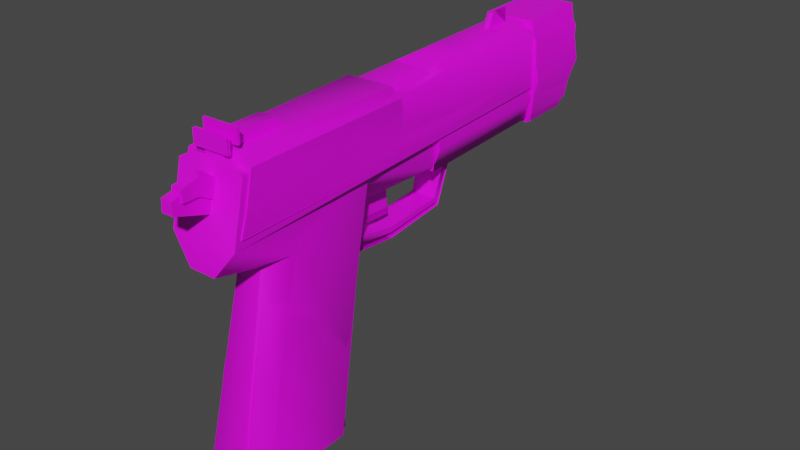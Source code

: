 # Source: w_Pistol.blend  (saved by Blender 3.2.14; exported with 4.5.12 LTS)
import bpy
from mathutils import Matrix  # noqa: F401  (used for matrix-valued properties, if any)

bpy.ops.wm.read_factory_settings(use_empty=True)
scene = bpy.context.scene
scene.name = 'w_pistol.qc'

# ---- images (referenced by path relative to the original .blend; pixels are not part of the script)
import os
ASSET_DIR = os.environ.get("B2B_ASSET_DIR", "")  # directory of the original .blend (textures are referenced by path, not embedded)
HERE = os.path.dirname(os.path.abspath(__file__))  # packed textures are extracted next to this script under _unpacked/

def load_image(name, relpath, width, height, colorspace="sRGB"):
    """Load a texture the original file referenced (path relative to the .blend, or extracted next to this script)."""
    p = next((c for c in (os.path.join(HERE, relpath), os.path.join(ASSET_DIR, relpath)) if relpath and os.path.exists(c)), "")
    if p:
        img = bpy.data.images.load(p, check_existing=True)
        img.name = name
    else:  # same state as the original file: an image datablock whose file is absent (Cycles renders it pink)
        img = bpy.data.images.new(name, width, height)
        img.source = "FILE"
        img.filepath = "//" + (relpath or name)
    img.colorspace_settings.name = colorspace
    return img
img_pistol_png = load_image('pistol.png', 'pistol.png', 1024, 1024, 'sRGB')

# ---- materials (node trees are filled in below, after node groups)
mat_pistol = bpy.data.materials.new('pistol')
mat_pistol.use_transparent_shadow = False
mat_pistol.diffuse_color = (0.6063, 0.4836, 0.4977, 1.0)

# ---- material node trees
mat_pistol.use_nodes = True; mat_pistol.node_tree.nodes.clear()
_N = mat_pistol.node_tree.nodes; _L = mat_pistol.node_tree.links
n0 = _N.new('ShaderNodeBsdfPrincipled'); n0.name = 'Principled BSDF'; n0.location = (10, 300)
n0.distribution = 'GGX'
n0.subsurface_method = 'RANDOM_WALK_SKIN'
n0.inputs[3].default_value = 1.45
n0.inputs[27].default_value = (0.0, 0.0, 0.0, 1.0)
n0.inputs[28].default_value = 1.0
n1 = _N.new('ShaderNodeOutputMaterial'); n1.name = 'Material Output'; n1.location = (300, 300)
n2 = _N.new('ShaderNodeTexImage'); n2.name = 'Image Texture'; n2.location = (-280, 280)
n2.image = img_pistol_png
_L.new(n0.outputs[0], n1.inputs[0])
_L.new(n2.outputs[0], n0.inputs[0])
n1.is_active_output = True

# ---- world
world_world = bpy.data.worlds.new('World'); scene.world = world_world
world_world.use_nodes = True; world_world.node_tree.nodes.clear()
_N = world_world.node_tree.nodes; _L = world_world.node_tree.links
n0 = _N.new('ShaderNodeOutputWorld'); n0.name = 'World Output'; n0.location = (300, 300)
n1 = _N.new('ShaderNodeBackground'); n1.name = 'Background'; n1.location = (10, 300)
n1.inputs[0].default_value = (0.05088, 0.05088, 0.05088, 1.0)
_L.new(n1.outputs[0], n0.inputs[0])
n0.is_active_output = True
world_world.color = (0.05088, 0.05088, 0.05088)
world_world.use_sun_shadow = False
world_world.sun_shadow_jitter_overblur = 0.0

# ---- meshes
me_pistol_reference = bpy.data.meshes.new('Pistol_reference')
me_pistol_reference.from_pydata([(-0.262, -4.092, -0.2752), (-0.1131, -4.09, -0.2861), (-0.2592, -3.974, 0.187), (0.9126, -4.075, -0.3617), (1.05, -4.046, -0.3664), (1.084, -3.906, 0.07526), (-0.2026, -3.803, 0.8205), (1.123, -3.756, 0.7284), (0.856, -3.71, 0.8935), (0.08073, -3.737, 0.9474), (0.8633, -3.489, -0.3566), (0.3551, -3.694, -0.2351), (0.2618, 3.85, 0.9739), (0.298, 3.476, 1.297), (0.2812, 3.295, 0.972), (0.2829, 3.85, 1.283), (0.7352, -0.08428, 0.8343), (0.8857, 0.09946, 0.7604), (0.7875, 0.8777, 0.8315), (1.003, -0.2715, 0.7442), (0.8287, -0.2057, 0.9346), (1.125, -3.756, 0.7283), (0.9784, -0.2705, 0.1154), (0.9312, 0.103, -0.04283), (0.8623, 0.1, 0.1322), (0.7209, 4.149, -0.03238), (0.6831, 4.147, -0.3338), (0.744, 4.147, 0.1508), (0.7461, 4.124, 0.7731), (0.4965, 4.114, 0.9607), (0.6075, 0.9426, 0.9507), (0.3804, -4.203, 0.7005), (0.5562, -4.383, 0.6125), (0.5549, -4.197, 0.6883), (0.3817, -4.389, 0.6246), (0.3611, -4.647, 0.5902), (0.5897, -4.639, 0.5744), (-0.1143, -3.466, -0.1839), (0.5337, -4.31, 0.3273), (0.319, -3.768, 0.03718), (0.4932, -3.754, 0.0252), (0.3592, -4.316, 0.3394), (0.3432, -4.662, 0.3636), (0.5771, -4.653, 0.3473), (0.3318, -3.653, 0.2795), (0.3658, -3.618, -0.2361), (0.5063, -3.647, 0.2673), (0.6329, 1.184, -0.9262), (0.8035, -0.9112, -0.3816), (0.5335, -0.9579, -0.905), (0.7311, 1.192, -0.3454), (0.438, 1.573, -1.093), (-0.2892, 0.9973, -0.9446), (-0.1527, 1.565, -1.052), (0.6316, 1.03, -1.009), (-0.4082, 4.401, -0.9333), (0.5111, 4.433, -0.9972), (0.4314, 1.728, -1.078), (-0.1482, 1.708, -1.038), (-0.1653, 1.331, -1.744), (0.3711, 1.337, -1.781), (-0.1096, -4.056, -0.2883), (0.09135, -4.121, -0.8177), (0.6229, -4.115, -0.8547), (0.9161, -4.041, -0.3639), (0.1229, 0.09664, -1.545), (0.2393, -1.165, -0.5307), (0.1921, 0.05249, -0.5733), (0.1822, -1.321, -1.432), (0.2405, 0.1009, -1.553), (0.3569, -1.161, -0.5389), (0.2998, -1.316, -1.441), (0.3097, 0.05676, -0.5815), (0.1385, 4.119, -0.236), (-0.4659, 4.106, -0.2539), (-0.3866, -0.3185, 0.2103), (-0.2956, 0.0593, 0.2127), (-0.388, 0.05661, 0.04888), (0.007555, 0.9217, 0.9932), (-0.104, 4.093, 1.004), (-0.181, 0.8436, 0.8988), (-0.3736, 4.084, 0.851), (-0.2318, 0.06015, 0.8381), (-0.459, 4.104, 0.2344), (-0.4617, 4.108, 0.04983), (-0.3238, -0.3182, 0.8364), (-0.1317, -0.2395, 1.001), (-0.06166, -0.1123, 0.8897), (0.563, 1.933, 0.4764), (0.509, 1.931, 0.7245), (0.3167, 1.92, 0.8196), (0.05242, 1.903, 0.7291), (-0.006251, 1.903, 0.4813), (0.1509, 1.912, 0.2801), (0.2818, 1.918, 0.8369), (0.4031, 1.923, 0.2795), (-0.1176, -1.017, -1.783), (-0.2052, -1.309, -3.589), (-0.4967, -1.653, -3.519), (-0.5965, -1.881, -4.978), (-0.5518, -3.746, -5.005), (-0.4087, -3.503, -3.184), (-0.3439, -1.529, -5.003), (-0.3022, -4.135, -4.926), (-0.1913, -3.722, -3.147), (0.06236, -3.156, -1.075), (-0.275, -2.793, -0.901), (-0.2417, -0.9351, -0.3089), (-0.1106, -0.8786, -1.656), (-0.1307, 0.02132, -1.94), (-0.1224, 0.01004, -1.828), (-0.1747, 1.408, -1.84), (-0.5295, 4.583, -0.5081), (-0.404, 0.9919, -0.52), (-0.3344, 1.018, -0.1084), (-0.4599, 4.609, -0.09646), (0.2848, 4.107, 0.3942), (0.02908, 4.098, 0.4139), (0.1428, 4.126, 0.04152), (0.1436, 4.127, 0.189), (0.1267, 4.102, 0.5115), (0.2051, 4.104, 0.5034), (0.1407, 4.127, 0.1892), (0.1213, 4.125, 0.04302), (0.08767, 4.118, -0.2318), (-0.2585, -4.059, -0.2774), (-0.4624, 4.14, -0.2561), (-0.3362, 4.123, -0.2824), (0.8792, -2.752, -0.9812), (0.5485, -3.152, -1.109), (0.7813, 1.05, -0.186), (0.6764, 4.636, -0.5919), (0.6627, 4.659, -0.1745), (0.8045, 1.034, -0.604), (0.3618, 1.414, -1.877), (0.4096, 0.01591, -1.865), (0.4014, 0.0272, -1.977), (0.4836, -0.8706, -1.696), (0.4778, -0.9962, -1.824), (0.6575, -1.612, -3.599), (0.7455, -3.462, -3.265), (0.5524, -3.709, -3.199), (0.662, -3.692, -5.06), (0.4524, -4.121, -4.979), (0.5698, -1.84, -5.059), (0.3384, -1.303, -3.626), (0.3031, -1.519, -5.048), (0.1552, 3.847, 0.9813), (0.1746, 3.291, 0.9794), (0.1914, 3.472, 1.304), (0.1767, 3.846, 1.291), (0.1255, -3.748, 1.046), (0.8452, -3.721, 0.9958), (0.8662, -3.72, 1.283), (0.1448, -3.746, 1.333), (0.1239, -3.704, 1.046), (0.8436, -3.678, 0.9956), (0.8646, -3.676, 1.283), (0.1432, -3.702, 1.333), (-0.283, 1.152, -0.8625), (-0.03209, -0.9778, -0.8657), (-0.3003, 1.156, -0.2737), (0.6304, 1.184, -0.926), (0.7042, 4.154, 0.9779), (0.6527, 5.627, 0.9828), (-0.374, 5.591, 1.054), (-0.3225, 4.118, 1.049), (0.7323, -2.005, -1.059), (-0.04737, -2.791, -0.9875), (0.6632, -2.761, -1.032), (-0.1832, -2.044, -1.001), (-0.06302, -1.352, -1.029), (0.5528, -1.326, -1.068), (0.5543, 5.214, -1.069), (0.7073, 4.16, -0.8516), (0.5913, 4.156, -1.073), (0.6627, 5.435, -0.8473), (0.7968, 4.161, -0.1662), (0.7455, 5.626, -0.1613), (0.8252, 4.159, 0.6142), (0.7718, 5.691, 0.6193), (-0.5456, 5.644, 0.7109), (-0.623, 5.578, -0.06613), (-0.6226, 5.39, -0.758), (-0.5308, 5.176, -0.9939), (-0.4938, 4.118, -0.9974), (0.2831, -2.746, 1.133), (0.2257, -2.593, 0.9439), (0.3284, -3.702, 1.135), (0.2938, -3.705, 0.9288), (0.6551, -3.69, 1.113), (0.6519, -3.692, 0.9039), (0.6213, -2.734, 1.109), (0.6408, -2.578, 0.9151), (0.5441, -2.661, -5.026), (0.2881, -1.991, -5.031), (0.4691, -2.669, -5.022), (0.3186, -1.51, -5.046), (-0.3983, -1.54, -5.0), (-0.3255, -2.017, -4.992), (-0.5239, -2.706, -4.959), (-0.4458, -2.708, -4.964), (-0.36, -3.714, -4.941), (-0.31, -3.454, -4.951), (0.4671, -3.679, -4.993), (0.3985, -3.424, -4.995), (0.5199, -2.636, -5.391), (0.2973, -1.493, -5.41), (0.425, -3.196, -5.367), (0.3389, -3.698, -5.309), (-0.2712, -3.724, -5.271), (-0.4039, -3.231, -5.315), (-0.548, -2.681, -5.324), (-0.4227, -1.523, -5.364), (0.003801, 4.288, 0.2716), (0.2572, 4.304, 0.269), (0.417, 4.315, 0.4658), (0.3631, 4.312, 0.7139), (0.1359, 4.299, 0.8264), (-0.09348, 4.285, 0.7185), (-0.1523, 4.28, 0.4716), (0.7339, -2.005, -1.059), (1.054, -4.013, -0.3687), (0.6866, 4.18, -0.336), (0.5605, 4.148, -0.3493), (-0.492, 4.113, 0.7058), (-0.5718, 4.113, -0.07102), (-0.5781, 4.115, -0.7622)], [], [(0, 1, 2), (1, 3, 2), (3, 4, 2), (4, 5, 2), (5, 6, 2), (5, 7, 6), (7, 8, 6), (6, 8, 9), (10, 11, 4), (12, 13, 14), (13, 12, 15), (16, 17, 18), (17, 16, 19), (19, 16, 20), (19, 20, 8), (21, 19, 8), (22, 23, 24), (24, 23, 25), (26, 25, 23), (23, 4, 26), (22, 4, 23), (22, 5, 4), (22, 21, 5), (21, 22, 19), (19, 22, 24), (19, 24, 17), (17, 24, 27), (27, 28, 17), (28, 18, 17), (18, 28, 29), (30, 18, 29), (25, 27, 24), (31, 32, 33), (34, 32, 31), (35, 32, 34), (35, 36, 32), (4, 3, 10), (37, 10, 3), (3, 1, 37), (38, 39, 40), (38, 41, 39), (41, 38, 42), (43, 42, 38), (34, 42, 35), (34, 41, 42), (41, 34, 31), (31, 44, 41), (44, 39, 41), (45, 37, 1), (46, 38, 40), (33, 38, 46), (38, 33, 32), (32, 43, 38), (32, 36, 43), (47, 48, 49), (48, 47, 50), (51, 52, 53), (52, 51, 54), (55, 56, 57), (57, 58, 55), (51, 59, 60), (51, 53, 59), (61, 62, 63), (63, 64, 61), (65, 66, 67), (65, 68, 66), (69, 70, 71), (69, 72, 70), (65, 72, 69), (65, 67, 72), (68, 69, 71), (68, 65, 69), (73, 45, 0), (0, 74, 73), (1, 0, 45), (75, 76, 77), (78, 79, 80), (80, 79, 81), (81, 82, 80), (83, 82, 81), (82, 83, 76), (84, 76, 83), (76, 84, 77), (74, 77, 84), (77, 74, 0), (75, 77, 0), (75, 0, 2), (75, 2, 6), (6, 85, 75), (85, 76, 75), (85, 82, 76), (6, 9, 85), (85, 9, 86), (85, 86, 87), (82, 85, 87), (87, 80, 82), (42, 43, 35), (36, 35, 43), (31, 33, 44), (46, 44, 33), (88, 89, 90), (91, 92, 93), (93, 94, 91), (93, 90, 94), (93, 88, 90), (93, 95, 88), (96, 97, 98), (99, 100, 101), (101, 98, 99), (97, 99, 98), (97, 102, 99), (100, 103, 104), (104, 101, 100), (101, 104, 105), (106, 101, 105), (101, 106, 98), (98, 106, 107), (98, 107, 96), (107, 108, 96), (109, 96, 108), (110, 109, 108), (109, 110, 111), (59, 111, 110), (53, 111, 59), (53, 58, 111), (53, 52, 58), (52, 55, 58), (52, 112, 55), (52, 113, 112), (114, 112, 113), (114, 115, 112), (107, 106, 61), (62, 61, 106), (106, 105, 62), (79, 29, 116), (116, 117, 79), (118, 73, 74), (74, 84, 118), (119, 118, 84), (84, 83, 119), (120, 119, 83), (83, 81, 120), (117, 120, 81), (81, 79, 117), (121, 116, 29), (29, 28, 121), (122, 121, 28), (28, 27, 122), (123, 122, 27), (27, 25, 123), (124, 123, 25), (25, 26, 124), (61, 125, 107), (107, 125, 126), (126, 127, 107), (48, 64, 128), (63, 128, 64), (128, 63, 129), (130, 131, 132), (130, 133, 131), (54, 131, 133), (54, 56, 131), (54, 57, 56), (51, 57, 54), (51, 134, 57), (51, 60, 134), (60, 135, 134), (136, 134, 135), (135, 137, 136), (136, 137, 138), (48, 138, 137), (139, 138, 48), (139, 48, 128), (140, 139, 128), (128, 129, 140), (140, 129, 141), (141, 142, 140), (142, 141, 143), (144, 140, 142), (140, 144, 139), (145, 139, 144), (138, 139, 145), (145, 144, 146), (8, 20, 9), (86, 9, 20), (86, 20, 16), (16, 87, 86), (80, 87, 16), (80, 16, 18), (78, 80, 18), (30, 78, 18), (79, 78, 30), (30, 29, 79), (11, 124, 26), (26, 4, 11), (147, 148, 149), (149, 150, 147), (14, 13, 149), (149, 148, 14), (13, 15, 150), (150, 149, 13), (15, 147, 150), (15, 12, 147), (151, 152, 153), (153, 154, 151), (155, 156, 152), (152, 151, 155), (157, 158, 154), (154, 153, 157), (158, 155, 151), (151, 154, 158), (157, 152, 156), (152, 157, 153), (58, 134, 111), (134, 58, 57), (159, 160, 107), (107, 161, 159), (162, 49, 160), (160, 159, 162), (163, 164, 165), (165, 166, 163), (100, 143, 103), (100, 142, 143), (142, 100, 99), (142, 99, 144), (99, 146, 144), (99, 102, 146), (167, 168, 169), (167, 170, 168), (167, 171, 170), (167, 172, 171), (173, 174, 175), (173, 176, 174), (174, 176, 177), (177, 176, 178), (178, 179, 177), (179, 178, 180), (180, 163, 179), (163, 180, 164), (60, 59, 135), (135, 59, 110), (110, 137, 135), (108, 137, 110), (164, 181, 165), (164, 180, 181), (180, 182, 181), (180, 178, 182), (176, 182, 178), (176, 183, 182), (176, 184, 183), (176, 173, 184), (173, 175, 184), (185, 184, 175), (186, 187, 188), (189, 188, 187), (188, 189, 190), (191, 190, 189), (190, 192, 188), (186, 188, 192), (193, 186, 192), (193, 187, 186), (104, 103, 143), (143, 141, 104), (141, 105, 104), (141, 129, 105), (138, 97, 96), (138, 145, 97), (146, 97, 145), (97, 146, 102), (156, 155, 157), (158, 157, 155), (192, 190, 193), (191, 193, 190), (96, 109, 138), (136, 138, 109), (109, 134, 136), (111, 134, 109), (194, 195, 196), (195, 194, 197), (197, 198, 195), (199, 195, 198), (198, 200, 199), (201, 199, 200), (200, 202, 201), (203, 201, 202), (202, 204, 203), (205, 203, 204), (204, 196, 205), (196, 204, 194), (206, 207, 197), (206, 197, 194), (194, 208, 206), (204, 208, 194), (209, 208, 204), (202, 209, 204), (210, 209, 202), (202, 211, 210), (200, 211, 202), (212, 211, 200), (200, 198, 212), (198, 213, 212), (213, 198, 197), (213, 197, 207), (48, 137, 107), (137, 108, 107), (129, 63, 105), (63, 62, 105), (52, 114, 113), (52, 130, 114), (130, 52, 54), (54, 133, 130), (92, 214, 93), (93, 214, 215), (93, 215, 95), (215, 88, 95), (215, 216, 88), (216, 89, 88), (216, 217, 89), (217, 90, 89), (217, 94, 90), (217, 218, 94), (218, 91, 94), (218, 219, 91), (219, 92, 91), (219, 220, 92), (92, 220, 214), (195, 199, 172), (171, 172, 199), (199, 201, 171), (170, 171, 201), (201, 203, 170), (168, 170, 203), (203, 205, 168), (169, 168, 205), (205, 221, 169), (221, 205, 196), (196, 172, 221), (172, 196, 195), (64, 48, 222), (48, 223, 222), (223, 48, 224), (209, 210, 208), (208, 210, 211), (212, 208, 211), (206, 208, 212), (213, 206, 212), (207, 206, 213), (163, 166, 179), (166, 225, 179), (179, 225, 226), (179, 226, 227), (227, 177, 179), (177, 227, 185), (174, 177, 185), (185, 175, 174), (184, 185, 227), (184, 227, 183), (227, 226, 183), (226, 182, 183), (182, 226, 225), (225, 181, 182), (181, 225, 166), (166, 165, 181)])
me_pistol_reference.polygons.foreach_set('use_smooth', [True] * 363)
_k = set([(0, 1), (0, 2), (0, 74), (1, 3), (2, 6), (3, 4), (4, 5), (4, 26), (5, 22), (6, 8), (6, 9), (6, 85), (8, 9), (12, 13), (12, 15), (13, 14), (13, 15), (13, 149), (14, 149), (15, 147), (15, 150), (17, 19), (19, 21), (25, 26), (25, 27), (27, 28), (28, 29), (29, 79), (31, 34), (31, 44), (32, 33), (32, 36), (33, 44), (33, 46), (34, 35), (35, 36), (35, 42), (36, 43), (38, 40), (38, 43), (38, 46), (39, 41), (41, 42), (42, 43), (48, 64), (48, 137), (51, 53), (51, 60), (52, 54), (52, 113), (52, 114), (53, 59), (54, 133), (57, 58), (57, 134), (58, 111), (59, 60), (59, 110), (60, 135), (61, 62), (61, 63), (61, 107), (62, 63), (63, 64), (65, 67), (65, 68), (65, 69), (65, 72), (68, 69), (69, 71), (69, 72), (74, 84), (79, 81), (81, 83), (82, 85), (83, 84), (88, 89), (88, 95), (89, 90), (90, 94), (91, 92), (91, 94), (92, 93), (93, 95), (96, 109), (96, 138), (99, 100), (99, 102), (100, 103), (102, 146), (103, 143), (105, 106), (105, 129), (107, 108), (107, 126), (107, 159), (108, 110), (108, 137), (109, 111), (111, 134), (113, 114), (128, 129), (129, 141), (130, 131), (130, 133), (134, 136), (135, 137), (136, 138), (141, 143), (142, 143), (142, 144), (144, 146), (147, 150), (148, 149), (149, 150), (151, 152), (151, 154), (151, 155), (152, 153), (152, 156), (153, 154), (153, 157), (154, 158), (155, 156), (155, 158), (156, 157), (157, 158), (159, 160), (160, 162), (163, 164), (163, 166), (163, 179), (164, 165), (164, 180), (165, 166), (165, 181), (166, 225), (168, 169), (168, 170), (169, 205), (170, 171), (171, 172), (172, 195), (173, 175), (173, 176), (174, 175), (174, 177), (175, 185), (176, 178), (177, 179), (178, 180), (181, 182), (182, 183), (183, 184), (184, 185), (185, 227), (186, 187), (186, 188), (188, 189), (188, 190), (190, 191), (190, 192), (190, 193), (192, 193), (194, 197), (194, 204), (195, 196), (195, 199), (196, 205), (197, 198), (197, 207), (198, 200), (199, 201), (200, 202), (201, 203), (202, 204), (203, 205), (206, 207), (206, 208), (207, 213), (208, 209), (209, 210), (210, 211), (211, 212), (212, 213), (225, 226), (226, 227)])
me_pistol_reference.attributes.new('sharp_edge', 'BOOLEAN', 'EDGE').data.foreach_set('value', [ (min(e.vertices), max(e.vertices)) in _k for e in me_pistol_reference.edges])
_uv = me_pistol_reference.uv_layers.new(name='UVMap')
_uv.uv.foreach_set('vector', [0.798, -0.1341, 0.7982, -0.1216, 0.7573, -0.1379, 0.7982, -0.1214, 0.7997, -0.02276, 0.7573, -0.1379, 0.7997, -0.02276, 0.7989, -0.01126, 0.7573, -0.1379, 0.7989, -0.01126, 0.7583, -0.006621, 0.7573, -0.1379, 0.7583, -0.006621, 0.7011, -0.1356, 0.7573, -0.1379, 0.7583, -0.006621, 0.7021, -0.007869, 0.7011, -0.1356, 0.7021, -0.007869, 0.6879, -0.03426, 0.7011, -0.1356, 0.7011, -0.1356, 0.6879, -0.03426, 0.6877, -0.109, 0.7997, -0.02276, 0.7989, -0.01126, 0.7989, -0.01126, 0.2922, -0.1735, 0.3242, -0.1428, 0.3397, -0.1735, 0.3242, -0.1428, 0.2922, -0.1735, 0.2922, -0.1443, 0.6295, -0.1897, 0.6143, -0.1986, 0.5476, -0.1912, 0.6143, -0.1986, 0.6295, -0.1897, 0.6464, -0.2014, 0.6464, -0.2014, 0.6295, -0.1897, 0.6402, -0.1812, 0.6464, -0.2014, 0.6402, -0.1812, 0.9393, -0.183, 0.9443, -0.2019, 0.6464, -0.2014, 0.9393, -0.183, 0.6464, -0.2609, 0.6144, -0.2756, 0.6143, -0.2581, 0.6143, -0.2581, 0.6144, -0.2756, 0.2701, -0.2755, 0.2703, -0.3047, 0.2701, -0.2755, 0.6144, -0.2756, 0.6144, -0.2756, 0.9689, -0.3046, 0.2703, -0.3047, 0.6464, -0.2609, 0.9689, -0.3046, 0.6144, -0.2756, 0.6464, -0.2609, 0.9588, -0.2621, 0.9689, -0.3046, 0.6464, -0.2609, 0.9443, -0.2019, 0.9588, -0.2621, 0.9443, -0.2019, 0.6464, -0.2609, 0.6464, -0.2014, 0.6464, -0.2014, 0.6464, -0.2609, 0.6143, -0.2581, 0.6464, -0.2014, 0.6143, -0.2581, 0.6143, -0.1986, 0.6143, -0.1986, 0.6143, -0.2581, 0.2704, -0.2578, 0.2704, -0.2578, 0.2704, -0.1985, 0.6143, -0.1986, 0.2704, -0.1985, 0.5476, -0.1912, 0.6143, -0.1986, 0.5476, -0.1912, 0.2704, -0.1985, 0.2703, -0.1776, 0.5413, -0.1777, 0.5476, -0.1912, 0.2703, -0.1776, 0.2701, -0.2755, 0.2704, -0.2578, 0.6143, -0.2581, 0.7659, -0.3443, 0.7921, -0.3192, 0.7659, -0.3192, 0.7921, -0.3443, 0.7921, -0.3192, 0.7659, -0.3443, 0.816, -0.3478, 0.7921, -0.3192, 0.7921, -0.3443, 0.816, -0.3478, 0.816, -0.3158, 0.7921, -0.3192, 0.3457, 0.261, 0.3461, 0.2552, 0.3461, 0.2552, 0.3454, 0.2058, 0.3461, 0.2552, 0.3461, 0.2552, 0.3461, 0.2552, 0.3454, 0.2059, 0.3454, 0.2058, 0.9014, -0.3192, 0.9751, -0.3443, 0.9754, -0.3192, 0.9014, -0.3192, 0.9014, -0.3443, 0.9751, -0.3443, 0.9014, -0.3443, 0.9014, -0.3192, 0.8562, -0.3486, 0.8562, -0.315, 0.8562, -0.3486, 0.9014, -0.3192, 0.6081, -0.3347, 0.638, -0.3673, 0.644, -0.3461, 0.6081, -0.3347, 0.6, -0.3701, 0.638, -0.3673, 0.6, -0.3701, 0.6081, -0.3347, 0.5786, -0.3294, 0.5786, -0.3294, 0.527, -0.3779, 0.6, -0.3701, 0.527, -0.3779, 0.5396, -0.4091, 0.6, -0.3701, 0.798, -0.1341, 0.7982, -0.1216, 0.7982, -0.1216, 0.527, -0.3779, 0.6, -0.3701, 0.5396, -0.4091, 0.5786, -0.3294, 0.6, -0.3701, 0.527, -0.3779, 0.6, -0.3701, 0.5786, -0.3294, 0.6081, -0.3347, 0.6081, -0.3347, 0.638, -0.3673, 0.6, -0.3701, 0.6081, -0.3347, 0.644, -0.3461, 0.638, -0.3673, 0.5171, -0.6099, 0.6848, -0.5564, 0.6882, -0.6084, 0.6848, -0.5564, 0.5171, -0.6099, 0.5151, -0.5549, 0.1209, -0.6538, 0.08375, -0.7307, 0.121, -0.7134, 0.08375, -0.7307, 0.1209, -0.6538, 0.08359, -0.6367, 0.1336, -0.7285, 0.1336, -0.8286, 0.395, -0.8103, 0.395, -0.8103, 0.395, -0.7472, 0.1336, -0.7285, 0.1209, -0.6538, 0.188, -0.7106, 0.1879, -0.6565, 0.1209, -0.6538, 0.121, -0.7134, 0.188, -0.7106, 0.7982, -0.1216, 0.8428, -0.09883, 0.8432, -0.04825, 0.8432, -0.04825, 0.7997, -0.02273, 0.7982, -0.1216, 0.5197, -0.5229, 0.64, -0.4149, 0.5244, -0.419, 0.5197, -0.5229, 0.6542, -0.5113, 0.64, -0.4149, 0.5197, -0.5229, 0.64, -0.4149, 0.6542, -0.5113, 0.5197, -0.5229, 0.5244, -0.419, 0.64, -0.4149, 0.5197, -0.5229, 0.64, -0.4149, 0.6542, -0.5113, 0.5197, -0.5229, 0.5244, -0.419, 0.64, -0.4149, 0.5197, -0.5229, 0.64, -0.4149, 0.6542, -0.5113, 0.5197, -0.5229, 0.5244, -0.419, 0.64, -0.4149, 0.1654, 0.1846, 0.3453, 0.1996, 0.5147, 0.1846, 0.5147, 0.1846, 0.1654, 0.1846, 0.1654, 0.1846, 0.3454, 0.2058, 0.3453, 0.1996, 0.3453, 0.1996, 0.6464, -0.2609, 0.6143, -0.2581, 0.6144, -0.2756, 0.5413, -0.1777, 0.2703, -0.1776, 0.5476, -0.1912, 0.5476, -0.1912, 0.2703, -0.1776, 0.2704, -0.1985, 0.2704, -0.1985, 0.6143, -0.1986, 0.5476, -0.1912, 0.2704, -0.2578, 0.6143, -0.1986, 0.2704, -0.1985, 0.6143, -0.1986, 0.2704, -0.2578, 0.6143, -0.2581, 0.2701, -0.2755, 0.6143, -0.2581, 0.2704, -0.2578, 0.6143, -0.2581, 0.2701, -0.2755, 0.6144, -0.2756, 0.2703, -0.3047, 0.6144, -0.2756, 0.2701, -0.2755, 0.6144, -0.2756, 0.2703, -0.3047, 0.9689, -0.3046, 0.6464, -0.2609, 0.6144, -0.2756, 0.9689, -0.3046, 0.6464, -0.2609, 0.9689, -0.3046, 0.9588, -0.2621, 0.6464, -0.2609, 0.9588, -0.2621, 0.9443, -0.2019, 0.9443, -0.2019, 0.6464, -0.2014, 0.6464, -0.2609, 0.6464, -0.2014, 0.6143, -0.2581, 0.6464, -0.2609, 0.6464, -0.2014, 0.6143, -0.1986, 0.6143, -0.2581, 0.9443, -0.2019, 0.9393, -0.183, 0.6464, -0.2014, 0.6464, -0.2014, 0.9393, -0.183, 0.6402, -0.1812, 0.6464, -0.2014, 0.6402, -0.1812, 0.6295, -0.1897, 0.6143, -0.1986, 0.6464, -0.2014, 0.6295, -0.1897, 0.6295, -0.1897, 0.5476, -0.1912, 0.6143, -0.1986, 0.8562, -0.3486, 0.8562, -0.315, 0.8364, -0.3486, 0.8364, -0.315, 0.8364, -0.3486, 0.8562, -0.315, 0.7452, -0.3443, 0.7452, -0.3192, 0.6626, -0.3443, 0.6626, -0.3192, 0.6626, -0.3443, 0.7452, -0.3192, 0.332, 0.2384, 0.3219, 0.29, 0.2871, 0.3094, 0.2397, 0.2899, 0.2295, 0.2382, 0.2582, 0.1966, 0.2582, 0.1966, 0.2808, 0.3129, 0.2397, 0.2899, 0.2582, 0.1966, 0.2871, 0.3094, 0.2808, 0.3129, 0.2582, 0.1966, 0.332, 0.2384, 0.2871, 0.3094, 0.2582, 0.1966, 0.3036, 0.1971, 0.332, 0.2384, 0.6866, -0.5336, 0.7433, -0.7245, 0.7756, -0.7175, 0.7697, -0.8808, 0.9484, -0.8725, 0.9261, -0.6856, 0.9261, -0.6856, 0.7756, -0.7175, 0.7697, -0.8808, 0.7433, -0.7245, 0.7697, -0.8808, 0.7756, -0.7175, 0.7433, -0.7245, 0.7403, -0.863, 0.7697, -0.8808, 0.9484, -0.8725, 0.9862, -0.849, 0.9594, -0.681, 0.9594, -0.681, 0.9261, -0.6856, 0.9484, -0.8725, 0.9261, -0.6856, 0.9594, -0.681, 0.8932, -0.4559, 0.8572, -0.4378, 0.9261, -0.6856, 0.8932, -0.4559, 0.9261, -0.6856, 0.8572, -0.4378, 0.7756, -0.7175, 0.7756, -0.7175, 0.8572, -0.4378, 0.6779, -0.374, 0.7756, -0.7175, 0.6779, -0.374, 0.6866, -0.5336, 0.6779, -0.374, 0.6732, -0.5198, 0.6866, -0.5336, 0.5864, -0.5509, 0.6866, -0.5336, 0.6732, -0.5198, 0.5875, -0.5387, 0.5864, -0.5509, 0.6732, -0.5198, 0.5864, -0.5509, 0.5875, -0.5387, 0.4525, -0.5404, 0.4599, -0.53, 0.4525, -0.5404, 0.5875, -0.5387, 0.4372, -0.455, 0.4525, -0.5404, 0.4599, -0.53, 0.4372, -0.455, 0.4222, -0.4535, 0.4525, -0.5404, 0.4372, -0.455, 0.4903, -0.4435, 0.4222, -0.4535, 0.4903, -0.4435, 0.1616, -0.4434, 0.4222, -0.4535, 0.4903, -0.4435, 0.1436, -0.3976, 0.1616, -0.4434, 0.4903, -0.4435, 0.4904, -0.3977, 0.1436, -0.3976, 0.4879, -0.3529, 0.1436, -0.3976, 0.4904, -0.3977, 0.4879, -0.3529, 0.1411, -0.3528, 0.1436, -0.3976, 0.6779, -0.374, 0.8572, -0.4378, 0.9781, -0.3707, 0.9863, -0.4277, 0.9781, -0.3707, 0.8572, -0.4378, 0.8572, -0.4378, 0.8932, -0.4559, 0.9863, -0.4277, 0.00727, -0.1005, 0.00727, -0.04265, 0.2703, -0.1776, 0.2703, -0.1776, 0.2703, -0.1776, 0.00727, -0.1005, 0.2701, -0.2755, 0.2703, -0.3047, 0.2703, -0.3047, 0.2703, -0.3047, 0.2701, -0.2755, 0.2701, -0.2755, 0.2704, -0.2578, 0.2701, -0.2755, 0.2701, -0.2755, 0.2701, -0.2755, 0.2704, -0.2578, 0.2704, -0.2578, 0.2704, -0.1985, 0.2704, -0.2578, 0.2704, -0.2578, 0.2704, -0.2578, 0.2704, -0.1985, 0.2704, -0.1985, 0.2703, -0.1776, 0.2704, -0.1985, 0.2704, -0.1985, 0.2704, -0.1985, 0.2703, -0.1776, 0.2703, -0.1776, 0.2704, -0.1985, 0.2703, -0.1776, 0.2703, -0.1776, 0.2703, -0.1776, 0.2704, -0.1985, 0.2704, -0.1985, 0.2704, -0.2578, 0.2704, -0.1985, 0.2704, -0.1985, 0.2704, -0.1985, 0.2704, -0.2578, 0.2704, -0.2578, 0.2701, -0.2755, 0.2704, -0.2578, 0.2704, -0.2578, 0.2704, -0.2578, 0.2701, -0.2755, 0.2701, -0.2755, 0.2703, -0.3047, 0.2701, -0.2755, 0.2701, -0.2755, 0.2701, -0.2755, 0.2703, -0.3047, 0.2703, -0.3047, 0.6464, -0.2609, 0.9689, -0.3046, 0.6144, -0.2756, 0.6144, -0.2756, 0.9689, -0.3046, 0.2703, -0.3047, 0.2703, -0.3047, 0.2701, -0.2755, 0.6144, -0.2756, 0.6779, -0.374, 0.9781, -0.3707, 0.8572, -0.4378, 0.9863, -0.4277, 0.8572, -0.4378, 0.9781, -0.3707, 0.8572, -0.4378, 0.9863, -0.4277, 0.8932, -0.4559, 0.4879, -0.3529, 0.1436, -0.3976, 0.1411, -0.3528, 0.4879, -0.3529, 0.4904, -0.3977, 0.1436, -0.3976, 0.4903, -0.4435, 0.1436, -0.3976, 0.4904, -0.3977, 0.4903, -0.4435, 0.1616, -0.4434, 0.1436, -0.3976, 0.4903, -0.4435, 0.4222, -0.4535, 0.1616, -0.4434, 0.4372, -0.455, 0.4222, -0.4535, 0.4903, -0.4435, 0.4372, -0.455, 0.4525, -0.5404, 0.4222, -0.4535, 0.4372, -0.455, 0.4599, -0.53, 0.4525, -0.5404, 0.4599, -0.53, 0.5875, -0.5387, 0.4525, -0.5404, 0.5864, -0.5509, 0.4525, -0.5404, 0.5875, -0.5387, 0.5875, -0.5387, 0.6732, -0.5198, 0.5864, -0.5509, 0.5864, -0.5509, 0.6732, -0.5198, 0.6866, -0.5336, 0.6779, -0.374, 0.6866, -0.5336, 0.6732, -0.5198, 0.7756, -0.7175, 0.6866, -0.5336, 0.6779, -0.374, 0.7756, -0.7175, 0.6779, -0.374, 0.8572, -0.4378, 0.9261, -0.6856, 0.7756, -0.7175, 0.8572, -0.4378, 0.8572, -0.4378, 0.8932, -0.4559, 0.9261, -0.6856, 0.9261, -0.6856, 0.8932, -0.4559, 0.9594, -0.681, 0.9594, -0.681, 0.9484, -0.8725, 0.9261, -0.6856, 0.9484, -0.8725, 0.9594, -0.681, 0.9862, -0.849, 0.7697, -0.8808, 0.9261, -0.6856, 0.9484, -0.8725, 0.9261, -0.6856, 0.7697, -0.8808, 0.7756, -0.7175, 0.7433, -0.7245, 0.7756, -0.7175, 0.7697, -0.8808, 0.6866, -0.5336, 0.7756, -0.7175, 0.7433, -0.7245, 0.7433, -0.7245, 0.7697, -0.8808, 0.7403, -0.863, 0.6879, -0.03426, 0.3878, -0.02536, 0.6877, -0.109, 0.3878, -0.1179, 0.6877, -0.109, 0.3878, -0.02536, 0.3878, -0.1179, 0.3878, -0.02536, 0.3737, -0.03323, 0.3737, -0.03323, 0.3737, -0.11, 0.3878, -0.1179, 0.2918, -0.1183, 0.3737, -0.11, 0.3737, -0.03323, 0.2918, -0.1183, 0.3737, -0.03323, 0.2918, -0.02491, 0.2783, -0.1005, 0.2918, -0.1183, 0.2918, -0.02491, 0.2783, -0.04264, 0.2783, -0.1005, 0.2918, -0.02491, 0.00727, -0.1005, 0.2783, -0.1005, 0.2783, -0.04264, 0.2783, -0.04264, 0.00727, -0.04265, 0.00727, -0.1005, 0.3457, 0.261, 0.1654, 0.1846, 0.1654, 0.1846, 0.1654, 0.1846, 0.5147, 0.1846, 0.3457, 0.261, 0.2922, -0.1735, 0.3397, -0.1735, 0.3242, -0.1428, 0.3242, -0.1428, 0.2922, -0.1443, 0.2922, -0.1735, 0.273, -0.1094, 0.2121, -0.1083, 0.2121, -0.128, 0.2121, -0.128, 0.273, -0.1291, 0.273, -0.1094, 0.2121, -0.1083, 0.1507, -0.1085, 0.1507, -0.1282, 0.1507, -0.1282, 0.2121, -0.128, 0.2121, -0.1083, 0.1507, -0.1085, 0.1148, -0.1291, 0.1507, -0.1282, 0.1507, -0.1085, 0.1148, -0.1094, 0.1148, -0.1291, 0.971, -0.1728, 0.971, -0.1034, 0.9463, -0.1033, 0.9463, -0.1033, 0.9463, -0.1729, 0.971, -0.1728, 0.918, -0.1728, 0.918, -0.1034, 0.9131, -0.1034, 0.9131, -0.1034, 0.9131, -0.1728, 0.918, -0.1728, 0.9426, -0.1033, 0.9426, -0.1729, 0.9463, -0.1729, 0.9463, -0.1729, 0.9463, -0.1033, 0.9426, -0.1033, 0.895, -0.1214, 0.895, -0.149, 0.8987, -0.149, 0.8987, -0.149, 0.8987, -0.1214, 0.895, -0.1214, 0.895, -0.1214, 0.8987, -0.149, 0.895, -0.149, 0.8987, -0.149, 0.895, -0.1214, 0.8987, -0.1214, 0.395, -0.7472, 0.4788, -0.8076, 0.4788, -0.7499, 0.4788, -0.8076, 0.395, -0.7472, 0.395, -0.8103, 0.5171, -0.6099, 0.6882, -0.6084, 0.6848, -0.5564, 0.6848, -0.5564, 0.5151, -0.5549, 0.5171, -0.6099, 0.5171, -0.7058, 0.6882, -0.6889, 0.6882, -0.6347, 0.6882, -0.6347, 0.5171, -0.6178, 0.5171, -0.7058, 0.4264, -0.4891, 0.2939, -0.4891, 0.2939, -0.593, 0.2939, -0.593, 0.4264, -0.593, 0.4264, -0.4891, 0.5068, -0.8614, 0.5435, -0.9608, 0.5435, -0.8844, 0.5068, -0.8614, 0.5068, -0.9843, 0.5435, -0.9608, 0.5068, -0.9843, 0.5068, -0.8614, 0.3392, -0.8631, 0.5068, -0.9843, 0.3392, -0.8631, 0.3392, -0.9826, 0.3392, -0.8631, 0.308, -0.9556, 0.3392, -0.9826, 0.3392, -0.8631, 0.308, -0.8902, 0.308, -0.9556, 0.05617, 0.5556, 0.03908, 0.5445, 0.03909, 0.5543, 0.05617, 0.5556, 0.05615, 0.543, 0.03908, 0.5445, 0.05617, 0.5556, 0.07173, 0.545, 0.05615, 0.543, 0.05617, 0.5556, 0.07174, 0.5535, 0.07173, 0.545, 0.04322, -0.3396, 0.1336, -0.3179, 0.1337, -0.3396, 0.04322, -0.3396, 0.02462, -0.3179, 0.1336, -0.3179, 0.1336, -0.3179, 0.02462, -0.3179, 0.1336, -0.2518, 0.1336, -0.2518, 0.02462, -0.3179, 0.008365, -0.2518, 0.008365, -0.2518, 0.1336, -0.1768, 0.1336, -0.2518, 0.1336, -0.1768, 0.008365, -0.2518, 0.002739, -0.1768, 0.002739, -0.1768, 0.1336, -0.1423, 0.1336, -0.1768, 0.1336, -0.1423, 0.002739, -0.1768, 0.007687, -0.1423, 0.1879, -0.6565, 0.188, -0.7106, 0.3086, -0.6568, 0.3086, -0.6568, 0.188, -0.7106, 0.3087, -0.7104, 0.3087, -0.7104, 0.388, -0.6544, 0.3086, -0.6568, 0.388, -0.7143, 0.388, -0.6544, 0.3087, -0.7104, 0.2939, -0.4891, 0.2625, -0.6077, 0.2939, -0.593, 0.2939, -0.4891, 0.2625, -0.4744, 0.2625, -0.6077, 0.2625, -0.4744, 0.1922, -0.6103, 0.2625, -0.6077, 0.2625, -0.4744, 0.1922, -0.4718, 0.1922, -0.6103, 0.1274, -0.4767, 0.1922, -0.6103, 0.1922, -0.4718, 0.1274, -0.4767, 0.1274, -0.6068, 0.1922, -0.6103, 0.1274, -0.4767, 0.09995, -0.5974, 0.1274, -0.6068, 0.1274, -0.4767, 0.09945, -0.4876, 0.09995, -0.5974, 0.09945, -0.4876, 0.004954, -0.4876, 0.09995, -0.5974, 0.004954, -0.5974, 0.09995, -0.5974, 0.004954, -0.4876, 0.8881, -0.07565, 0.8748, -0.09286, 0.9699, -0.07565, 0.9707, -0.09286, 0.9699, -0.07565, 0.8748, -0.09286, 0.9693, -0.05049, 0.9801, -0.05244, 0.9693, -0.019, 0.9801, -0.01793, 0.9693, -0.019, 0.9801, -0.05244, 0.9693, -0.019, 0.8876, -0.01889, 0.9693, -0.05049, 0.8876, -0.05149, 0.9693, -0.05049, 0.8876, -0.01889, 0.8671, -0.01519, 0.8876, -0.05149, 0.8876, -0.01889, 0.8671, -0.01519, 0.8671, -0.0552, 0.8876, -0.05149, 0.6447, -0.8886, 0.5435, -0.8844, 0.5435, -0.9608, 0.5435, -0.9608, 0.6833, -0.96, 0.6447, -0.8886, 0.6833, -0.96, 0.8813, -0.8979, 0.6447, -0.8886, 0.6833, -0.96, 0.8813, -0.9469, 0.8813, -0.8979, 0.01446, -0.9526, 0.1753, -0.895, 0.01444, -0.8922, 0.01446, -0.9526, 0.1753, -0.9499, 0.1753, -0.895, 0.308, -0.9556, 0.1753, -0.895, 0.1753, -0.9499, 0.1753, -0.895, 0.308, -0.9556, 0.308, -0.8902, 0.918, -0.1034, 0.918, -0.1728, 0.9426, -0.1033, 0.9426, -0.1729, 0.9426, -0.1033, 0.918, -0.1728, 0.8881, -0.07565, 0.9699, -0.07565, 0.8748, -0.09286, 0.9707, -0.09286, 0.8748, -0.09286, 0.9699, -0.07565, 0.713, -0.7464, 0.6128, -0.7501, 0.7129, -0.8108, 0.6128, -0.8073, 0.7129, -0.8108, 0.6128, -0.7501, 0.6128, -0.7501, 0.4788, -0.8076, 0.6128, -0.8073, 0.4788, -0.7499, 0.4788, -0.8076, 0.6128, -0.7501, 0.3206, 0.4645, 0.3373, 0.4899, 0.3262, 0.4643, 0.3373, 0.4899, 0.3206, 0.4645, 0.3336, 0.4989, 0.3336, 0.4989, 0.3871, 0.4992, 0.3373, 0.4899, 0.3831, 0.4901, 0.3373, 0.4899, 0.3871, 0.4992, 0.3871, 0.4992, 0.4003, 0.465, 0.3831, 0.4901, 0.3945, 0.4647, 0.3831, 0.4901, 0.4003, 0.465, 0.4003, 0.465, 0.3915, 0.4272, 0.3945, 0.4647, 0.3869, 0.4367, 0.3945, 0.4647, 0.3915, 0.4272, 0.3915, 0.4272, 0.3298, 0.4268, 0.3869, 0.4367, 0.3341, 0.4364, 0.3869, 0.4367, 0.3298, 0.4268, 0.3298, 0.4268, 0.3262, 0.4643, 0.3341, 0.4364, 0.3262, 0.4643, 0.3298, 0.4268, 0.3206, 0.4645, 0.4889, 0.1984, 0.4893, 0.1636, 0.4622, 0.1644, 0.4889, 0.1984, 0.4622, 0.1644, 0.4618, 0.1995, 0.4618, 0.1995, 0.4885, 0.2196, 0.4889, 0.1984, 0.4613, 0.2375, 0.4885, 0.2196, 0.4618, 0.1995, 0.4854, 0.2401, 0.4885, 0.2196, 0.4613, 0.2375, 0.461, 0.2684, 0.4854, 0.2401, 0.4613, 0.2375, 0.4851, 0.266, 0.4854, 0.2401, 0.461, 0.2684, 0.461, 0.2684, 0.4878, 0.2866, 0.4851, 0.266, 0.4611, 0.3062, 0.4878, 0.2866, 0.461, 0.2684, 0.4882, 0.3077, 0.4878, 0.2866, 0.4611, 0.3062, 0.4611, 0.3062, 0.4614, 0.3416, 0.4882, 0.3077, 0.4614, 0.3416, 0.4885, 0.3423, 0.4882, 0.3077, 0.4885, 0.3423, 0.4614, 0.3416, 0.4613, 0.3689, 0.4885, 0.3423, 0.4613, 0.3689, 0.4884, 0.3692, 0.5073, -0.632, 0.388, -0.6544, 0.5075, -0.738, 0.388, -0.6544, 0.388, -0.7143, 0.5075, -0.738, 0.8813, -0.9469, 0.971, -0.9492, 0.8813, -0.8979, 0.971, -0.9492, 0.971, -0.8956, 0.8813, -0.8979, 0.08375, -0.7307, 0.008356, -0.7419, 0.04836, -0.7458, 0.08375, -0.7307, 0.008306, -0.6278, 0.008356, -0.7419, 0.008306, -0.6278, 0.08375, -0.7307, 0.08359, -0.6367, 0.08359, -0.6367, 0.0426, -0.6216, 0.008306, -0.6278, 0.2295, 0.2382, 0.2355, 0.2057, 0.2582, 0.1966, 0.2582, 0.1966, 0.2355, 0.2057, 0.2811, 0.2057, 0.2582, 0.1966, 0.2811, 0.2057, 0.3036, 0.1971, 0.2811, 0.2057, 0.332, 0.2384, 0.3036, 0.1971, 0.2811, 0.2057, 0.3096, 0.2471, 0.332, 0.2384, 0.3096, 0.2471, 0.3219, 0.29, 0.332, 0.2384, 0.3096, 0.2471, 0.2994, 0.2987, 0.3219, 0.29, 0.2994, 0.2987, 0.2871, 0.3094, 0.3219, 0.29, 0.2994, 0.2987, 0.2808, 0.3129, 0.2871, 0.3094, 0.2994, 0.2987, 0.2583, 0.3216, 0.2808, 0.3129, 0.2583, 0.3216, 0.2397, 0.2899, 0.2808, 0.3129, 0.2583, 0.3216, 0.2172, 0.2986, 0.2397, 0.2899, 0.2172, 0.2986, 0.2295, 0.2382, 0.2397, 0.2899, 0.2172, 0.2986, 0.207, 0.247, 0.2295, 0.2382, 0.2295, 0.2382, 0.207, 0.247, 0.2355, 0.2057, 0.4437, 0.3335, 0.4438, 0.3104, 0.1451, 0.3318, 0.1452, 0.3089, 0.1451, 0.3318, 0.4438, 0.3104, 0.4438, 0.3104, 0.4437, 0.2841, 0.1452, 0.3089, 0.1451, 0.2828, 0.1452, 0.3089, 0.4437, 0.2841, 0.4437, 0.2841, 0.4436, 0.2558, 0.1451, 0.2828, 0.145, 0.2543, 0.1451, 0.2828, 0.4436, 0.2558, 0.4436, 0.2558, 0.4437, 0.2294, 0.145, 0.2543, 0.1451, 0.2274, 0.145, 0.2543, 0.4437, 0.2294, 0.4437, 0.2294, 0.1455, 0.1988, 0.1451, 0.2274, 0.1455, 0.1988, 0.4437, 0.2294, 0.4441, 0.2011, 0.4441, 0.2011, 0.1459, 0.1725, 0.1455, 0.1988, 0.1459, 0.1725, 0.4441, 0.2011, 0.4445, 0.1748, 0.6464, -0.2609, 0.6144, -0.2756, 0.9689, -0.3046, 0.6144, -0.2756, 0.2703, -0.3047, 0.9689, -0.3046, 0.2703, -0.3047, 0.6144, -0.2756, 0.2701, -0.2755, 0.3509, 0.2296, 0.2872, 0.2292, 0.3623, 0.2556, 0.3623, 0.2556, 0.2872, 0.2292, 0.2758, 0.2551, 0.2631, 0.284, 0.3623, 0.2556, 0.2758, 0.2551, 0.3747, 0.2847, 0.3623, 0.2556, 0.2631, 0.284, 0.2811, 0.3318, 0.3747, 0.2847, 0.2631, 0.284, 0.3563, 0.3323, 0.3747, 0.2847, 0.2811, 0.3318, 0.2399, -0.1405, 0.1519, -0.1405, 0.2523, -0.1745, 0.1519, -0.1405, 0.1395, -0.1745, 0.2523, -0.1745, 0.2523, -0.1745, 0.1395, -0.1745, 0.1373, -0.2495, 0.2523, -0.1745, 0.1373, -0.2495, 0.1409, -0.3158, 0.1409, -0.3158, 0.2545, -0.2495, 0.2523, -0.1745, 0.2545, -0.2495, 0.1409, -0.3158, 0.1494, -0.3378, 0.251, -0.3158, 0.2545, -0.2495, 0.1494, -0.3378, 0.1494, -0.3378, 0.2424, -0.3378, 0.251, -0.3158, 0.04322, -0.3396, 0.1337, -0.3396, 0.1336, -0.3179, 0.04322, -0.3396, 0.1336, -0.3179, 0.02462, -0.3179, 0.1336, -0.3179, 0.1336, -0.2518, 0.02462, -0.3179, 0.1336, -0.2518, 0.008365, -0.2518, 0.02462, -0.3179, 0.008365, -0.2518, 0.1336, -0.2518, 0.1336, -0.1768, 0.1336, -0.1768, 0.002739, -0.1768, 0.008365, -0.2518, 0.002739, -0.1768, 0.1336, -0.1768, 0.1336, -0.1423, 0.1336, -0.1423, 0.007687, -0.1423, 0.002739, -0.1768])
me_pistol_reference.materials.append(mat_pistol)
me_pistol_reference.update()
me_pistol_reference.normals_split_custom_set([tuple(v) for v in zip(*[iter([0.02357, -0.9739, 0.2258, 0.01716, -0.9857, 0.1674, 0.0692, -0.9506, 0.3026, 0.01716, -0.9857, 0.1674, 0.07224, -0.9519, 0.2979, 0.0692, -0.9506, 0.3026, 0.07224, -0.9519, 0.2979, 0.1208, -0.9033, 0.4117, 0.0692, -0.9506, 0.3026, 0.1208, -0.9033, 0.4117, 0.05325, -0.9703, 0.2359, 0.0692, -0.9506, 0.3026, 0.05325, -0.9703, 0.2359, 0.04749, -0.9601, 0.2756, 0.0692, -0.9506, 0.3026, 0.05325, -0.9703, 0.2359, 0.04242, -0.9627, 0.2671, 0.04749, -0.9601, 0.2756, 0.04242, -0.9627, 0.2671, 0.04579, -0.9413, 0.3343, 0.04749, -0.9601, 0.2756, 0.04748, -0.9601, 0.2756, 0.04579, -0.9413, 0.3343, 0.04579, -0.9413, 0.3343, 0.0236, -0.9739, 0.2258, 0.0236, -0.9739, 0.2258, 0.02356, -0.9739, 0.2258, 0.9978, 0.02913, -0.05903, 0.9978, 0.02913, -0.05903, 0.9978, 0.02766, -0.06078, 0.9978, 0.02912, -0.059, 0.9978, 0.02912, -0.059, 0.9979, 0.03057, -0.0572, 0.2572, 0.3109, 0.915, 0.8689, 0.06726, 0.4903, 0.4002, -0.2882, 0.8699, 0.8689, 0.06726, 0.4903, 0.2572, 0.3109, 0.915, 0.6085, 0.2005, 0.7678, 0.6085, 0.2005, 0.7678, 0.2572, 0.3109, 0.915, 0.3512, 0.2949, 0.8887, 0.6085, 0.2005, 0.7678, 0.3512, 0.2949, 0.8887, 0.4585, -0.0236, 0.8884, 0.5176, -0.009294, 0.8556, 0.6085, 0.2005, 0.7678, 0.4585, -0.0236, 0.8884, 0.9938, 0.111, 0.001599, 0.9951, 0.08407, 0.05267, 0.9829, 0.1563, 0.09738, 0.9829, 0.1563, 0.09738, 0.9951, 0.08407, 0.05267, 0.9981, 0.03425, 0.05083, 0.9865, 0.04317, -0.158, 0.9981, 0.03425, 0.05083, 0.9951, 0.08407, 0.05267, 0.9951, 0.08407, 0.05267, 0.9877, 0.03402, -0.1526, 0.9865, 0.04317, -0.158, 0.9938, 0.111, 0.001599, 0.9877, 0.03402, -0.1526, 0.9951, 0.08407, 0.05267, 0.9938, 0.111, 0.001599, 0.9975, 0.02261, -0.06667, 0.9877, 0.03402, -0.1526, 0.9938, 0.111, 0.001599, 0.9988, 0.02463, -0.04322, 0.9975, 0.02262, -0.06665, 0.9988, 0.02463, -0.04322, 0.9938, 0.111, 0.001599, 0.9782, 0.2062, -0.0229, 0.9782, 0.2062, -0.0229, 0.9938, 0.111, 0.001599, 0.9829, 0.1563, 0.09738, 0.9782, 0.2062, -0.0229, 0.9829, 0.1563, 0.09738, 0.8689, 0.06726, 0.4903, 0.8689, 0.06726, 0.4903, 0.9829, 0.1563, 0.09738, 0.9987, 0.02347, -0.04439, 0.9987, 0.02347, -0.04439, 0.8284, 0.008661, 0.56, 0.8689, 0.06726, 0.4903, 0.8284, 0.008661, 0.56, 0.4002, -0.2882, 0.8699, 0.8689, 0.06726, 0.4903, 0.4002, -0.2882, 0.8699, 0.8284, 0.008661, 0.56, 0.4144, -0.01094, 0.91, 0.204, -0.2517, 0.9461, 0.4002, -0.2882, 0.8699, 0.4144, -0.01094, 0.91, 0.9981, 0.03425, 0.05083, 0.9987, 0.02347, -0.04439, 0.9829, 0.1563, 0.09738, 0.06084, -0.07653, 0.9952, 0.06427, -0.2809, 0.9576, 0.04806, 0.2964, 0.9539, 0.06427, -0.2809, 0.9576, 0.06427, -0.2809, 0.9576, 0.06084, -0.07653, 0.9952, 0.06257, -0.1606, 0.985, 0.06427, -0.2809, 0.9576, 0.06427, -0.2809, 0.9576, 0.06257, -0.1606, 0.985, 0.06255, -0.1606, 0.985, 0.06427, -0.2809, 0.9576, 0.02356, -0.9739, 0.2258, 0.02353, -0.9739, 0.2258, 0.0236, -0.9739, 0.2258, 0.02365, -0.9739, 0.2257, 0.0236, -0.9739, 0.2258, 0.02353, -0.9739, 0.2258, 0.02353, -0.9739, 0.2258, 0.02356, -0.9739, 0.2258, 0.02365, -0.9739, 0.2257, -0.04409, -0.2588, -0.9649, -0.02845, -0.4618, -0.8865, -0.01758, -0.4587, -0.8884, -0.04409, -0.2588, -0.9649, -0.04967, -0.2605, -0.9642, -0.02845, -0.4618, -0.8865, -0.04967, -0.2605, -0.9642, -0.04409, -0.2588, -0.9649, -0.05764, -0.04348, -0.9974, -0.05764, -0.04348, -0.9974, -0.05764, -0.04348, -0.9974, -0.04409, -0.2588, -0.9649, -0.9969, 0.03616, 0.06941, -0.9949, 0.06797, 0.0746, -0.9949, 0.07673, 0.06587, -0.9969, 0.03616, 0.06941, -0.9979, -0.005911, 0.065, -0.9949, 0.06797, 0.0746, -0.9979, -0.005911, 0.065, -0.9969, 0.03616, 0.06941, -0.9979, -0.02763, 0.05887, -0.9979, -0.02763, 0.05887, -0.9979, -0.02763, 0.05887, -0.9979, -0.005911, 0.065, -0.9979, -0.02763, 0.05887, -0.9979, -0.02763, 0.05887, -0.9979, -0.005911, 0.065, 0.02358, -0.9739, 0.2258, 0.02365, -0.9739, 0.2257, 0.02356, -0.9739, 0.2258, 0.9979, 0.02763, -0.05887, 0.9974, 0.04932, -0.05273, 0.9979, 0.02763, -0.05887, 0.9979, 0.02763, -0.05887, 0.9974, 0.04936, -0.05271, 0.9979, 0.02763, -0.05887, 0.9974, 0.04936, -0.05271, 0.9979, 0.02763, -0.05887, 0.9947, 0.09131, -0.04806, 0.9947, 0.09131, -0.04806, 0.9915, 0.123, -0.04263, 0.9974, 0.04936, -0.05271, 0.9947, 0.09131, -0.04806, 0.99, 0.1316, -0.05118, 0.9915, 0.123, -0.04263, 0.9521, -0.006039, -0.3056, 0.9521, -0.006039, -0.3057, 0.8935, -0.04356, -0.447, 0.9521, -0.006039, -0.3057, 0.9521, -0.006039, -0.3056, 0.9871, 0.03161, -0.1567, 0.6492, -0.03845, -0.7596, -0.6402, -0.04305, -0.767, -0.8797, -0.02124, -0.4751, -0.6402, -0.04305, -0.767, 0.6492, -0.03845, -0.7596, 0.6316, 0.01395, -0.7752, -0.4486, 0.02875, -0.8933, 0.4776, 0.04699, -0.8773, 0.4455, 0.07097, -0.8925, 0.4455, 0.07097, -0.8925, -0.6905, 0.06016, -0.7208, -0.4486, 0.02875, -0.8933, 0.02244, -0.9541, 0.2985, 0.02245, -0.9541, 0.2985, 0.02143, -0.9539, 0.2993, 0.02244, -0.9541, 0.2985, 0.02343, -0.9544, 0.2977, 0.02245, -0.9541, 0.2985, 0.01716, -0.9857, 0.1675, 0.009873, -0.9943, 0.1062, 0.01194, -0.994, 0.1089, 0.01193, -0.994, 0.1089, 0.07224, -0.9519, 0.2979, 0.01716, -0.9857, 0.1674, -0.9979, -0.02763, 0.05887, -0.9979, -0.02763, 0.05887, -0.9979, -0.02763, 0.05887, -0.9979, -0.02763, 0.05887, -0.9979, -0.02763, 0.05887, -0.9979, -0.02763, 0.05887, 0.9979, 0.02763, -0.05887, 0.9979, 0.02763, -0.05887, 0.9979, 0.02763, -0.05887, 0.9979, 0.02763, -0.05887, 0.9979, 0.02763, -0.05887, 0.9979, 0.02763, -0.05887, -0.02309, 0.9968, 0.07627, -0.02309, 0.9968, 0.07627, -0.02309, 0.9968, 0.07627, -0.0231, 0.9968, 0.07627, -0.02309, 0.9968, 0.07627, -0.02309, 0.9968, 0.07627, -0.05737, -0.05232, -0.997, -0.05737, -0.05232, -0.997, -0.05736, -0.05232, -0.997, -0.05736, -0.05232, -0.997, -0.05738, -0.05236, -0.997, -0.05737, -0.05232, -0.997, 0.0198, -0.974, 0.2256, 0.02358, -0.9739, 0.2258, 0.02348, -0.9739, 0.2258, 0.02348, -0.9739, 0.2258, 0.02358, -0.9739, 0.2258, 0.0198, -0.974, 0.2256, 0.02356, -0.9739, 0.2258, 0.02348, -0.9739, 0.2258, 0.02358, -0.9739, 0.2258, -0.9914, 0.05791, 0.1173, -0.9718, 0.1021, 0.2127, -0.985, 0.02938, 0.1701, -0.08099, -0.5059, 0.8588, -0.2157, -0.02953, 0.976, -0.2721, -0.1673, 0.9476, -0.2721, -0.1673, 0.9476, -0.2157, -0.02953, 0.976, -0.7608, -0.03522, 0.6481, -0.7608, -0.03522, 0.6481, -0.8094, 0.02082, 0.5869, -0.2721, -0.1673, 0.9476, -0.9968, -0.03172, 0.07332, -0.8094, 0.02082, 0.5869, -0.7608, -0.03522, 0.6481, -0.8094, 0.02082, 0.5869, -0.9968, -0.03172, 0.07332, -0.9718, 0.1021, 0.2127, -0.9856, -0.02068, 0.1678, -0.9718, 0.1021, 0.2127, -0.9968, -0.03172, 0.07332, -0.9718, 0.1021, 0.2127, -0.9856, -0.02068, 0.1678, -0.985, 0.02938, 0.1701, -0.9991, -0.01174, -0.03962, -0.985, 0.02938, 0.1701, -0.9856, -0.02068, 0.1678, -0.985, 0.02938, 0.1701, -0.9991, -0.01174, -0.03962, -0.9987, -0.01879, -0.04692, -0.9914, 0.05791, 0.1173, -0.985, 0.02938, 0.1701, -0.9987, -0.01879, -0.04692, -0.9914, 0.05791, 0.1173, -0.9987, -0.01879, -0.04692, -0.9986, -0.02739, 0.04631, -0.9914, 0.05791, 0.1173, -0.9986, -0.02739, 0.04631, -0.9957, -0.02844, 0.0887, -0.9957, -0.02844, 0.0887, -0.984, 0.1519, 0.09288, -0.9914, 0.05791, 0.1173, -0.984, 0.1519, 0.09288, -0.9718, 0.1021, 0.2127, -0.9914, 0.05791, 0.1173, -0.984, 0.1519, 0.09288, -0.8094, 0.02082, 0.5869, -0.9718, 0.1021, 0.2127, -0.4143, -0.03506, 0.9095, -0.2485, -0.04367, 0.9676, -0.527, 0.1691, 0.8329, -0.527, 0.1691, 0.8329, -0.2485, -0.04367, 0.9676, -0.2663, 0.4302, 0.8626, -0.527, 0.1691, 0.8329, -0.2663, 0.4302, 0.8626, -0.2542, 0.2843, 0.9244, -0.8094, 0.02082, 0.5869, -0.527, 0.1691, 0.8329, -0.2542, 0.2843, 0.9244, -0.2542, 0.2843, 0.9244, -0.2721, -0.1673, 0.9476, -0.8094, 0.02082, 0.5869, 0.03007, -0.9987, 0.04084, 0.03007, -0.9987, 0.04084, 0.03007, -0.9987, 0.04084, 0.03005, -0.9987, 0.0408, 0.03007, -0.9987, 0.04084, 0.03007, -0.9987, 0.04084, 0.06084, -0.07653, 0.9952, 0.04806, 0.2964, 0.9539, 0.03119, 0.5911, 0.806, 0.03119, 0.5911, 0.806, 0.03119, 0.5911, 0.806, 0.04809, 0.2964, 0.9539, -0.007979, -1.0, -0.0007989, 2.8e-06, -1.0, -8.605e-07, -0.004021, -1.0, -0.005308, -0.0001069, -1.0, -0.009398, -0.01648, -0.9998, -0.0131, -0.008696, -1.0, -0.003901, -0.008696, -1.0, -0.003901, -0.000292, -1.0, -0.007398, -0.0001069, -1.0, -0.009398, -0.008696, -1.0, -0.003901, -0.004021, -1.0, -0.005308, -0.000292, -1.0, -0.007398, -0.008696, -1.0, -0.003901, -0.007979, -1.0, -0.0007989, -0.004021, -1.0, -0.005308, -0.008696, -1.0, -0.003901, -0.01671, -0.9998, 0.0133, -0.007979, -1.0, -0.0007989, -0.8408, 0.5231, -0.1392, -0.3793, 0.9231, -0.06388, -0.9498, 0.3129, 0.003443, -0.9428, 0.3206, 0.09162, -0.9261, -0.3606, 0.1104, -0.9363, -0.3214, 0.1415, -0.9363, -0.3214, 0.1415, -0.9498, 0.3129, 0.003443, -0.9428, 0.3206, 0.09162, -0.3793, 0.9231, -0.06388, -0.9428, 0.3206, 0.09162, -0.9498, 0.3129, 0.003443, -0.3793, 0.9231, -0.06388, -0.4491, 0.8871, 0.1066, -0.9428, 0.3206, 0.09162, -0.9261, -0.3606, 0.1104, -0.4812, -0.8619, 0.1601, -0.471, -0.8571, 0.2085, -0.471, -0.8571, 0.2085, -0.9363, -0.3214, 0.1415, -0.9261, -0.3606, 0.1104, -0.9363, -0.3214, 0.1415, -0.471, -0.8571, 0.2085, -0.3967, -0.8696, 0.2938, -0.9673, -0.2318, -0.1032, -0.9363, -0.3214, 0.1415, -0.3967, -0.8696, 0.2938, -0.9363, -0.3214, 0.1415, -0.9673, -0.2318, -0.1032, -0.9498, 0.3129, 0.003443, -0.9498, 0.3129, 0.003443, -0.9673, -0.2318, -0.1032, -0.9863, 0.1648, 0.012, -0.9498, 0.3129, 0.003443, -0.9863, 0.1648, 0.012, -0.8408, 0.5231, -0.1392, -0.9863, 0.1648, 0.012, -0.9986, 0.05253, 0.005612, -0.8408, 0.5231, -0.1392, -0.9983, -0.005577, 0.05772, -0.8408, 0.5231, -0.1392, -0.9986, 0.05253, 0.005612, -0.998, -0.01672, 0.06057, -0.9983, -0.005577, 0.05772, -0.9986, 0.05253, 0.005612, -0.9983, -0.005577, 0.05772, -0.998, -0.01672, 0.06057, -0.999, -0.02068, 0.04033, -0.998, -0.04572, 0.04438, -0.999, -0.02068, 0.04033, -0.998, -0.01672, 0.06057, -0.8797, -0.02124, -0.4751, -0.999, -0.02068, 0.04033, -0.998, -0.04572, 0.04438, -0.8797, -0.02124, -0.4751, -0.6905, 0.06016, -0.7208, -0.999, -0.02068, 0.04033, -0.8797, -0.02124, -0.4751, -0.6402, -0.04305, -0.767, -0.6905, 0.06016, -0.7208, -0.6402, -0.04305, -0.767, -0.4486, 0.02875, -0.8933, -0.6905, 0.06016, -0.7208, -0.6402, -0.04305, -0.767, -0.998, -0.02466, -0.05774, -0.4486, 0.02875, -0.8933, -0.6402, -0.04305, -0.767, -0.998, -0.02465, -0.05776, -0.998, -0.02466, -0.05774, -0.9869, -0.02987, 0.1583, -0.998, -0.02466, -0.05774, -0.998, -0.02465, -0.05776, -0.9869, -0.02987, 0.1583, -0.9869, -0.02987, 0.1583, -0.998, -0.02466, -0.05774, -0.9863, 0.1648, 0.012, -0.9673, -0.2318, -0.1032, -0.9851, -0.1514, -0.08109, -0.5896, -0.2564, -0.7659, -0.9851, -0.1514, -0.08109, -0.9673, -0.2318, -0.1032, -0.9673, -0.2318, -0.1032, -0.2546, -0.2331, -0.9385, -0.5896, -0.2564, -0.7659, 0.02357, -0.9739, 0.2258, 0.02357, -0.9739, 0.2258, 0.02359, -0.9739, 0.2258, 0.02359, -0.9739, 0.2258, 0.02358, -0.9739, 0.2258, 0.02357, -0.9739, 0.2258, 0.02358, -0.9739, 0.2258, 0.0198, -0.974, 0.2256, 0.02358, -0.9739, 0.2258, 0.02358, -0.9739, 0.2258, 0.02359, -0.9739, 0.2258, 0.02358, -0.9739, 0.2258, 0.02358, -0.9739, 0.2258, 0.02358, -0.9739, 0.2258, 0.02359, -0.9739, 0.2258, 0.02359, -0.9739, 0.2258, 0.02358, -0.9739, 0.2258, 0.02358, -0.9739, 0.2258, 0.02357, -0.9739, 0.2257, 0.02358, -0.9739, 0.2258, 0.02358, -0.9739, 0.2258, 0.02358, -0.9739, 0.2258, 0.02358, -0.9739, 0.2257, 0.02357, -0.9739, 0.2257, 0.02358, -0.9739, 0.2258, 0.02357, -0.9739, 0.2257, 0.02358, -0.9739, 0.2257, 0.02358, -0.9739, 0.2257, 0.02357, -0.9739, 0.2258, 0.02358, -0.9739, 0.2258, 0.02361, -0.9739, 0.2257, 0.02359, -0.9739, 0.2258, 0.02357, -0.9739, 0.2258, 0.02357, -0.9739, 0.2258, 0.02359, -0.9739, 0.2258, 0.02361, -0.9739, 0.2257, 0.02359, -0.9739, 0.2258, 0.02361, -0.9739, 0.2257, 0.02359, -0.9739, 0.2258, 0.02359, -0.9739, 0.2258, 0.0236, -0.9739, 0.2258, 0.02359, -0.9739, 0.2258, 0.02358, -0.9739, 0.2259, 0.02359, -0.9739, 0.2258, 0.0236, -0.9739, 0.2258, 0.0236, -0.9739, 0.2258, 0.02358, -0.9739, 0.2258, 0.02358, -0.9739, 0.2259, 0.02359, -0.9739, 0.2258, 0.02358, -0.9739, 0.2259, 0.02358, -0.9739, 0.2258, 0.02358, -0.9739, 0.2258, 0.02354, -0.9739, 0.2257, 0.02359, -0.9739, 0.2258, -0.06314, 0.01333, -0.9979, -0.2232, 0.01532, -0.9746, -0.2134, 0.01862, -0.9768, -0.2134, 0.01862, -0.9768, -0.2232, 0.01532, -0.9746, -0.287, 0.02111, -0.9577, -0.2869, 0.0211, -0.9577, -0.1937, 0.02509, -0.9807, -0.2134, 0.01864, -0.9768, 0.9703, 0.2152, -0.1108, 0.9678, -0.09139, -0.2344, 0.9576, -0.1735, -0.23, 0.3577, -0.2342, -0.904, 0.9576, -0.1735, -0.23, 0.9678, -0.09139, -0.2344, 0.9576, -0.1735, -0.23, 0.3577, -0.2342, -0.904, 0.2539, -0.2107, -0.944, 0.9983, 0.02407, 0.05284, 0.9851, 0.03001, -0.1692, 0.9989, 0.023, 0.04121, 0.9983, 0.02404, 0.05283, 0.986, 0.03063, -0.1637, 0.9851, 0.03, -0.1692, 0.6316, 0.01395, -0.7752, 0.9851, 0.03, -0.1692, 0.986, 0.03063, -0.1637, 0.6316, 0.01395, -0.7752, 0.4776, 0.04699, -0.8773, 0.9851, 0.03, -0.1692, 0.6316, 0.01395, -0.7752, 0.4455, 0.07097, -0.8925, 0.4776, 0.04699, -0.8773, 0.6492, -0.03845, -0.7596, 0.4455, 0.07097, -0.8925, 0.6316, 0.01395, -0.7752, 0.6492, -0.03845, -0.7596, 0.9969, 0.02288, -0.07551, 0.4455, 0.07097, -0.8925, 0.6492, -0.03845, -0.7596, 0.9972, 0.009719, -0.07357, 0.9969, 0.02288, -0.07551, 0.9972, 0.009719, -0.07357, 0.9976, 0.03844, -0.05751, 0.9969, 0.02288, -0.07551, 0.9965, 0.04726, -0.06831, 0.9969, 0.02288, -0.07551, 0.9976, 0.03844, -0.05751, 0.9976, 0.03844, -0.05751, 0.9877, 0.09975, -0.1203, 0.9965, 0.04726, -0.06831, 0.9965, 0.04726, -0.06831, 0.9877, 0.09975, -0.1203, 0.6791, 0.6823, -0.2707, 0.9703, 0.2152, -0.1108, 0.6791, 0.6823, -0.2707, 0.9877, 0.09975, -0.1203, 0.9233, 0.3684, -0.1081, 0.6791, 0.6823, -0.2707, 0.9703, 0.2152, -0.1108, 0.9233, 0.3684, -0.1081, 0.9703, 0.2152, -0.1108, 0.9576, -0.1735, -0.23, 0.9653, -0.2598, 0.02852, 0.9233, 0.3684, -0.1081, 0.9576, -0.1735, -0.23, 0.9576, -0.1735, -0.23, 0.8135, -0.5619, 0.1498, 0.9653, -0.2598, 0.02852, 0.9653, -0.2598, 0.02852, 0.8135, -0.5619, 0.1498, 0.8905, -0.4507, 0.06239, 0.8905, -0.4507, 0.06239, 0.955, -0.2967, 0.0009076, 0.9653, -0.2598, 0.02852, 0.955, -0.2967, 0.0009076, 0.8905, -0.4507, 0.06239, 0.8962, -0.443, 0.02347, 0.9262, 0.3767, -0.01614, 0.9653, -0.2598, 0.02852, 0.955, -0.2967, 0.0009076, 0.9653, -0.2598, 0.02852, 0.9262, 0.3767, -0.01614, 0.9233, 0.3684, -0.1081, 0.4729, 0.8756, -0.09853, 0.9233, 0.3684, -0.1081, 0.9262, 0.3767, -0.01614, 0.6791, 0.6823, -0.2707, 0.9233, 0.3684, -0.1081, 0.4729, 0.8756, -0.09853, 0.4729, 0.8756, -0.09853, 0.9262, 0.3767, -0.01614, 0.2814, 0.9574, 0.0643, 0.4585, -0.0236, 0.8884, 0.3512, 0.2949, 0.8887, -0.2485, -0.04367, 0.9676, -0.2663, 0.4302, 0.8626, -0.2485, -0.04367, 0.9676, 0.3512, 0.2949, 0.8887, -0.2663, 0.4302, 0.8626, 0.3512, 0.2949, 0.8887, 0.2572, 0.3109, 0.915, 0.2572, 0.3109, 0.915, -0.2542, 0.2843, 0.9244, -0.2663, 0.4302, 0.8626, -0.2721, -0.1673, 0.9476, -0.2542, 0.2843, 0.9244, 0.2572, 0.3109, 0.915, -0.2721, -0.1673, 0.9476, 0.2572, 0.3109, 0.915, 0.4002, -0.2882, 0.8699, -0.08099, -0.5059, 0.8588, -0.2721, -0.1673, 0.9476, 0.4002, -0.2882, 0.8699, 0.204, -0.2517, 0.9461, -0.08099, -0.5059, 0.8588, 0.4002, -0.2882, 0.8699, -0.2157, -0.02953, 0.976, -0.08099, -0.5059, 0.8588, 0.204, -0.2517, 0.9461, 0.204, -0.2517, 0.9461, 0.4144, -0.01094, 0.91, -0.2157, -0.02953, 0.976, 0.0236, -0.9739, 0.2258, 0.02359, -0.9739, 0.2258, 0.02354, -0.9739, 0.2257, 0.02354, -0.9739, 0.2257, 0.02356, -0.9739, 0.2258, 0.0236, -0.9739, 0.2258, -0.9978, -0.02848, 0.05972, -0.9978, -0.02766, 0.06078, -0.9978, -0.02849, 0.05971, -0.9978, -0.02849, 0.05971, -0.9978, -0.02937, 0.05873, -0.9978, -0.02848, 0.05972, 0.0519, -0.8839, 0.4649, 0.0519, -0.8839, 0.4649, 0.0519, -0.8839, 0.4649, 0.05191, -0.8838, 0.4649, 0.05191, -0.8838, 0.4649, 0.05191, -0.8838, 0.4649, 0.05846, 0.01541, 0.9982, 0.05846, 0.01541, 0.9982, 0.05846, 0.01541, 0.9982, 0.05846, 0.01541, 0.9982, 0.05846, 0.01541, 0.9982, 0.05846, 0.01541, 0.9982, -0.02609, 0.9993, 0.02662, -0.0261, 0.9993, 0.02662, -0.02609, 0.9993, 0.02662, -0.02609, 0.9993, 0.02662, -0.02609, 0.9993, 0.02663, -0.02609, 0.9993, 0.02663, 0.02616, -0.9993, -0.02548, 0.02616, -0.9993, -0.02548, 0.02616, -0.9993, -0.02548, 0.02616, -0.9993, -0.02548, 0.02616, -0.9993, -0.02548, 0.02616, -0.9993, -0.02548, -0.05954, 0.02385, -0.9979, -0.05954, 0.02384, -0.9979, -0.05954, 0.02385, -0.9979, -0.05954, 0.02385, -0.9979, -0.05954, 0.02385, -0.9979, -0.05954, 0.02385, -0.9979, 0.05953, -0.0239, 0.9979, 0.05954, -0.02385, 0.9979, 0.05953, -0.0239, 0.9979, 0.05953, -0.0239, 0.9979, 0.05953, -0.0239, 0.9979, 0.05953, -0.0239, 0.9979, -0.998, -0.02758, 0.05669, -0.998, -0.0276, 0.05672, -0.998, -0.02757, 0.05668, -0.998, -0.02757, 0.05668, -0.998, -0.02759, 0.05669, -0.998, -0.02758, 0.05669, 0.9977, 0.02775, -0.06247, 0.9977, 0.02774, -0.06246, 0.9977, 0.02771, -0.06242, 0.9977, 0.02774, -0.06246, 0.9977, 0.02775, -0.06247, 0.9977, 0.02773, -0.06242, -0.03465, 0.9416, -0.3349, -0.03465, 0.9416, -0.3349, -0.02315, 0.9442, -0.3287, -0.03465, 0.9416, -0.3349, -0.03465, 0.9416, -0.3349, -0.0461, 0.9389, -0.341, -0.9783, -0.05635, -0.1996, -0.9305, -0.0933, -0.3542, -0.9783, -0.05635, -0.1996, -0.9783, -0.05633, -0.1996, -0.9991, -0.01787, -0.03946, -0.9783, -0.05634, -0.1996, -0.05933, 0.0163, -0.9981, -0.05933, 0.0163, -0.9981, -0.05933, 0.0163, -0.9981, -0.05933, 0.0163, -0.9981, -0.05933, 0.0163, -0.9981, -0.05933, 0.0163, -0.9981, 0.05952, -0.02386, 0.9979, 0.05952, -0.02386, 0.9979, 0.05952, -0.02386, 0.9979, 0.05952, -0.02386, 0.9979, 0.05952, -0.02386, 0.9979, 0.05952, -0.02386, 0.9979, -0.03136, -0.3609, -0.9321, -0.02808, -0.5229, -0.8519, -0.04343, -0.5548, -0.8309, -0.03136, -0.3609, -0.9321, -0.03632, -0.1745, -0.984, -0.02808, -0.5229, -0.8519, -0.03632, -0.1745, -0.984, -0.03136, -0.3609, -0.9321, -0.05288, -0.004057, -0.9986, -0.03632, -0.1745, -0.984, -0.05288, -0.004057, -0.9986, -0.05868, -0.008381, -0.9982, -0.05288, -0.004057, -0.9986, -0.05915, 0.001124, -0.9982, -0.05868, -0.008381, -0.9982, -0.05288, -0.004057, -0.9986, -0.05937, 0.001753, -0.9982, -0.05915, 0.001124, -0.9982, 0.06955, 0.007016, 0.9976, 0.06957, 0.006695, 0.9976, 0.06957, 0.006694, 0.9976, 0.06955, 0.007016, 0.9976, 0.06955, 0.007017, 0.9976, 0.06957, 0.006695, 0.9976, 0.06955, 0.007016, 0.9976, 0.06955, 0.007266, 0.9976, 0.06955, 0.007017, 0.9976, 0.06955, 0.007016, 0.9976, 0.06955, 0.007266, 0.9976, 0.06955, 0.007266, 0.9976, 0.8898, 0.03488, -0.4551, 0.937, 0.03377, -0.3478, 0.8898, 0.03489, -0.455, 0.8898, 0.03488, -0.4551, 0.9717, 0.03143, -0.2343, 0.937, 0.03377, -0.3478, 0.937, 0.03377, -0.3478, 0.9717, 0.03143, -0.2343, 0.9957, 0.02833, -0.08805, 0.9957, 0.02833, -0.08805, 0.9717, 0.03143, -0.2343, 0.998, 0.02756, -0.05706, 0.998, 0.02756, -0.05706, 0.9954, 0.02367, 0.09262, 0.9957, 0.02833, -0.08805, 0.9954, 0.02367, 0.09262, 0.998, 0.02756, -0.05706, 0.9771, 0.02015, 0.2116, 0.9771, 0.02015, 0.2116, 0.9452, 0.01637, 0.326, 0.9954, 0.02367, 0.09262, 0.9452, 0.01637, 0.326, 0.9771, 0.02015, 0.2116, 0.9452, 0.01646, 0.3261, 0.05957, -0.08356, 0.9947, 0.05957, -0.08356, 0.9947, 0.05947, 0.0005403, 0.9982, 0.05947, 0.0005403, 0.9982, 0.05957, -0.08356, 0.9947, 0.05859, 0.08497, 0.9947, 0.05859, 0.08497, 0.9947, 0.05747, 0.1684, 0.984, 0.05947, 0.0005403, 0.9982, 0.05691, 0.168, 0.9841, 0.05747, 0.1684, 0.984, 0.05859, 0.08497, 0.9947, -0.01622, 0.9824, 0.1861, -0.02133, 0.9942, 0.1052, -0.01622, 0.9824, 0.1861, -0.01622, 0.9824, 0.1861, -0.02636, 0.9994, 0.02316, -0.02133, 0.9942, 0.1052, -0.02636, 0.9994, 0.02316, -0.03623, 0.988, -0.1503, -0.02133, 0.9942, 0.1052, -0.02636, 0.9994, 0.02316, -0.03623, 0.988, -0.1503, -0.03623, 0.988, -0.1503, -0.05209, 0.8815, -0.4692, -0.03623, 0.988, -0.1503, -0.03623, 0.988, -0.1503, -0.05209, 0.8815, -0.4692, -0.05206, 0.8815, -0.4693, -0.03623, 0.988, -0.1503, -0.05209, 0.8815, -0.4692, -0.06502, 0.4158, -0.9071, -0.05206, 0.8815, -0.4693, -0.05209, 0.8815, -0.4692, -0.06502, 0.4158, -0.9071, -0.06502, 0.4158, -0.9071, -0.06502, 0.4158, -0.9071, -0.05954, 0.02383, -0.9979, -0.06502, 0.4158, -0.9071, -0.05954, 0.02383, -0.9979, -0.06502, 0.4158, -0.9071, -0.05954, 0.02383, -0.9979, -0.9682, -0.04234, 0.2466, -0.9783, -0.04967, 0.201, -0.9783, -0.04968, 0.201, -0.9863, -0.05691, 0.1551, -0.9783, -0.04968, 0.201, -0.9783, -0.04967, 0.201, 0.02742, -0.9995, -0.0177, 0.02707, -0.9995, -0.01702, 0.02706, -0.9995, -0.01704, 0.0267, -0.9995, -0.0164, 0.02706, -0.9995, -0.01704, 0.02707, -0.9995, -0.01702, 0.05847, -0.02353, 0.998, 0.04929, 0.2603, 0.9643, 0.059, -0.0237, 0.998, 0.03424, 0.5465, 0.8368, 0.059, -0.0237, 0.998, 0.04929, 0.2603, 0.9643, 0.01717, 0.7612, 0.6483, 0.03424, 0.5465, 0.8368, 0.04929, 0.2603, 0.9643, 0.01717, 0.7612, 0.6483, 0.01717, 0.7612, 0.6483, 0.03424, 0.5465, 0.8368, -0.471, -0.8571, 0.2085, -0.4812, -0.8619, 0.1601, 0.01942, -0.9883, 0.151, 0.01942, -0.9883, 0.151, 0.02167, -0.9698, 0.2429, -0.471, -0.8571, 0.2085, 0.02167, -0.9698, 0.2429, -0.3967, -0.8696, 0.2938, -0.471, -0.8571, 0.2085, 0.02167, -0.9698, 0.2429, 0.01838, -0.9577, 0.2871, -0.3967, -0.8696, 0.2938, 0.6791, 0.6823, -0.2707, -0.3793, 0.9231, -0.06388, -0.8408, 0.5231, -0.1392, 0.6791, 0.6823, -0.2707, 0.4729, 0.8756, -0.09853, -0.3793, 0.9231, -0.06388, 0.2814, 0.9574, 0.0643, -0.3793, 0.9231, -0.06388, 0.4729, 0.8756, -0.09853, -0.3793, 0.9231, -0.06388, 0.2814, 0.9574, 0.0643, -0.4491, 0.8871, 0.1066, -0.02618, 0.9993, 0.02544, -0.02616, 0.9993, 0.02548, -0.02616, 0.9993, 0.02549, -0.02616, 0.9993, 0.02548, -0.02616, 0.9993, 0.02549, -0.02616, 0.9993, 0.02548, 0.9901, 0.02133, 0.1385, 0.9977, 0.01068, 0.06651, 0.9977, 0.01069, 0.0665, 1.0, -1.101e-05, -0.005924, 0.9977, 0.01067, 0.06651, 0.9977, 0.01067, 0.06651, -0.05491, -0.1271, -0.9904, -0.05849, -0.0179, -0.9981, -0.05671, -0.1281, -0.9901, -0.05939, -0.0184, -0.9981, -0.05671, -0.1281, -0.9901, -0.05849, -0.0179, -0.9981, -0.05849, -0.0179, -0.9981, -0.05954, 0.09257, -0.9939, -0.05939, -0.0184, -0.9981, -0.05956, 0.09253, -0.9939, -0.05954, 0.09257, -0.9939, -0.05849, -0.0179, -0.9981, 0.06748, 0.006089, 0.9977, 0.06809, 0.0052, 0.9977, 0.07169, 0.006339, 0.9974, 0.06809, 0.0052, 0.9977, 0.06748, 0.006089, 0.9977, 0.06673, 0.004705, 0.9978, 0.06673, 0.004705, 0.9978, 0.07151, 0.004651, 0.9974, 0.06809, 0.0052, 0.9977, 0.07158, 0.005669, 0.9974, 0.06809, 0.0052, 0.9977, 0.07151, 0.004651, 0.9974, 0.07151, 0.004651, 0.9974, 0.07164, 0.006237, 0.9974, 0.07158, 0.005669, 0.9974, 0.06756, 0.006225, 0.9977, 0.07158, 0.005669, 0.9974, 0.07164, 0.006237, 0.9974, 0.07164, 0.006237, 0.9974, 0.0675, 0.005162, 0.9977, 0.06756, 0.006225, 0.9977, 0.06745, 0.004544, 0.9977, 0.06756, 0.006225, 0.9977, 0.0675, 0.005162, 0.9977, 0.0675, 0.005162, 0.9977, 0.07127, 0.005021, 0.9974, 0.06745, 0.004544, 0.9977, 0.07304, 0.004984, 0.9973, 0.06745, 0.004544, 0.9977, 0.07127, 0.005021, 0.9974, 0.07127, 0.005021, 0.9974, 0.07169, 0.006339, 0.9974, 0.07304, 0.004984, 0.9973, 0.07169, 0.006339, 0.9974, 0.07127, 0.005021, 0.9974, 0.06748, 0.006089, 0.9977, 0.9938, 0.09062, -0.06394, 0.974, 0.2214, -0.04901, 0.9738, 0.2218, -0.05014, 0.9938, 0.09062, -0.06394, 0.9738, 0.2218, -0.05014, 0.9923, -0.01314, -0.1229, 0.9923, -0.01314, -0.1229, 0.9612, -0.1542, -0.2286, 0.9938, 0.09062, -0.06394, 0.8068, -0.5397, -0.2403, 0.9612, -0.1542, -0.2286, 0.9923, -0.01314, -0.1229, 0.4042, -0.9048, -0.1343, 0.9612, -0.1542, -0.2286, 0.8068, -0.5397, -0.2403, -0.6059, -0.79, -0.09388, 0.4042, -0.9048, -0.1343, 0.8068, -0.5397, -0.2403, -0.5756, -0.8056, -0.1403, 0.4042, -0.9048, -0.1343, -0.6059, -0.79, -0.09388, -0.6059, -0.79, -0.09388, -0.9709, -0.2202, -0.09435, -0.5756, -0.8056, -0.1403, -0.9965, -0.08266, 0.01552, -0.9709, -0.2202, -0.09435, -0.6059, -0.79, -0.09388, -0.997, 0.02047, 0.07403, -0.9709, -0.2202, -0.09435, -0.9965, -0.08266, 0.01552, -0.9965, -0.08266, 0.01552, -0.8337, 0.5431, 0.09994, -0.997, 0.02047, 0.07403, -0.8337, 0.5431, 0.09994, -0.4356, 0.8953, 0.09332, -0.997, 0.02047, 0.07403, -0.4356, 0.8953, 0.09332, -0.8337, 0.5431, 0.09994, -0.02991, 0.9971, 0.07008, -0.4356, 0.8953, 0.09332, -0.02991, 0.9971, 0.07008, -0.02992, 0.9971, 0.07008, -0.01196, 0.9982, 0.05801, -0.007087, 0.9981, 0.06062, -0.007076, 0.9981, 0.06064, -0.007087, 0.9981, 0.06062, -0.002226, 0.998, 0.06319, -0.007076, 0.9981, 0.06064, 0.2539, -0.2107, -0.944, 0.3577, -0.2342, -0.904, -0.2546, -0.2331, -0.9385, 0.3577, -0.2342, -0.904, -0.5896, -0.2564, -0.7659, -0.2546, -0.2331, -0.9385, 0.07048, -0.9975, 0.004516, 0.09199, -0.9957, 0.00865, 0.1618, -0.9867, 0.01309, 0.07046, -0.9975, 0.004527, -0.004816, -1.0, 0.004132, 0.09199, -0.9957, 0.008661, -0.004816, -1.0, 0.004132, 0.07046, -0.9975, 0.004527, -0.01814, -0.9998, 0.004075, -0.01814, -0.9998, 0.004075, -0.06365, -0.9979, 0.01194, -0.004816, -1.0, 0.004132, -0.9752, 2.047e-05, -0.2215, -0.434, 0.0004826, -0.9009, -0.4278, 1.95e-05, -0.9039, -0.4278, 1.95e-05, -0.9039, -0.434, 0.0004826, -0.9009, 0.4342, 0.0003675, -0.9008, -0.4278, 1.95e-05, -0.9039, 0.4342, 0.0003675, -0.9008, 0.4397, 6.581e-06, -0.8982, 0.4342, 0.0003675, -0.9008, 0.9749, -9.809e-06, -0.2225, 0.4397, 6.581e-06, -0.8982, 0.4342, 0.0003675, -0.9008, 0.9749, -8.002e-06, -0.2225, 0.9749, -9.809e-06, -0.2225, 0.9749, -8.002e-06, -0.2225, 0.7818, 1.669e-05, 0.6235, 0.9749, -9.809e-06, -0.2225, 0.9749, -8.002e-06, -0.2225, 0.7818, -3.42e-05, 0.6235, 0.7818, 1.669e-05, 0.6235, 0.7818, -3.42e-05, 0.6235, 0.434, -7.218e-06, 0.9009, 0.7818, 1.669e-05, 0.6235, 0.7818, -3.42e-05, 0.6235, 0.000198, -1.988e-06, 1.0, 0.434, -7.218e-06, 0.9009, 0.7818, -3.42e-05, 0.6235, -6.11e-06, -2.173e-06, 1.0, 0.000198, -1.988e-06, 1.0, -6.11e-06, -2.173e-06, 1.0, -0.7809, -1.911e-05, 0.6246, 0.000198, -1.988e-06, 1.0, -6.11e-06, -2.173e-06, 1.0, -0.7819, -0.0001144, 0.6234, -0.7809, -1.911e-05, 0.6246, -0.7819, -0.0001144, 0.6234, -0.9752, 2.047e-05, -0.2215, -0.7809, -1.911e-05, 0.6246, -0.7819, -0.0001144, 0.6234, -0.9749, -7.45e-05, -0.2226, -0.9752, 2.047e-05, -0.2215, -0.9752, 2.047e-05, -0.2215, -0.9749, -7.45e-05, -0.2226, -0.434, 0.0004826, -0.9009, -0.0445, 0.9892, -0.1399, -0.4425, 0.8916, -0.09583, -0.04459, 0.9892, -0.1399, -0.8299, 0.5576, -0.01836, -0.04459, 0.9892, -0.1399, -0.4425, 0.8916, -0.09583, -0.4425, 0.8916, -0.09583, -0.9958, 0.0645, 0.06545, -0.8299, 0.5576, -0.01836, -0.9951, -0.054, 0.08253, -0.8299, 0.5576, -0.01836, -0.9958, 0.0645, 0.06545, -0.9958, 0.0645, 0.06545, -0.8133, -0.5641, 0.1425, -0.9951, -0.054, 0.08253, -0.3783, -0.9118, 0.16, -0.9951, -0.054, 0.08253, -0.8133, -0.5641, 0.1425, -0.8133, -0.5641, 0.1425, 0.688, -0.7238, 0.05236, -0.3783, -0.9118, 0.16, 0.688, -0.7238, 0.0524, -0.3783, -0.9118, 0.16, 0.688, -0.7238, 0.05236, 0.688, -0.7238, 0.05238, 0.9969, 0.01514, -0.07765, 0.688, -0.7238, 0.05241, 0.9969, 0.01514, -0.07765, 0.688, -0.7238, 0.05238, 0.9865, 0.1339, -0.09405, 0.9865, 0.1339, -0.09405, 0.9623, 0.2492, -0.1089, 0.9969, 0.01514, -0.07765, 0.9623, 0.2492, -0.1089, 0.9865, 0.1339, -0.09405, 0.9623, 0.2493, -0.1089, -0.02323, 0.01584, -0.9996, 0.1072, 0.02752, -0.9939, 0.1047, 0.02496, -0.9942, 0.1072, 0.02752, -0.9939, 0.1717, 0.03318, -0.9846, 0.1047, 0.02496, -0.9942, 0.1717, 0.03318, -0.9846, 0.1072, 0.02752, -0.9939, 0.1121, 0.03261, -0.9932, -0.06668, -0.08244, -0.9944, -0.0667, -0.0824, -0.9944, -0.06812, -0.04604, -0.9966, -0.06812, -0.04604, -0.9966, -0.0667, -0.0824, -0.9944, -0.06813, -0.04601, -0.9966, -0.06951, -0.008509, -0.9975, -0.06812, -0.04604, -0.9966, -0.06813, -0.04601, -0.9966, -0.06954, -0.007451, -0.9976, -0.06812, -0.04604, -0.9966, -0.06951, -0.008509, -0.9975, -0.06957, -0.00642, -0.9976, -0.06954, -0.007451, -0.9976, -0.06951, -0.008509, -0.9975, -0.06957, -0.006422, -0.9976, -0.06954, -0.007451, -0.9976, -0.06957, -0.00642, -0.9976, 0.02617, -0.9993, -0.02546, 0.02616, -0.9993, -0.02549, 0.02617, -0.9993, -0.02545, 0.02616, -0.9993, -0.02549, 0.02616, -0.9993, -0.02549, 0.02617, -0.9993, -0.02545, 0.02617, -0.9993, -0.02545, 0.02616, -0.9993, -0.02549, 0.02616, -0.9993, -0.02549, 0.02617, -0.9993, -0.02545, 0.02616, -0.9993, -0.02549, 0.02582, -0.9994, -0.02473, 0.02582, -0.9994, -0.02473, 0.02601, -0.9994, -0.02472, 0.02617, -0.9993, -0.02545, 0.02601, -0.9994, -0.02472, 0.02582, -0.9994, -0.02473, 0.02606, -0.9994, -0.02381, 0.02651, -0.9994, -0.02414, 0.02601, -0.9994, -0.02472, 0.02606, -0.9994, -0.02381, 0.02606, -0.9994, -0.02381, 0.02634, -0.9994, -0.02272, 0.02651, -0.9994, -0.02414, -0.9377, -0.01569, -0.3472, -0.9376, -0.01569, -0.3472, -0.9718, -0.01946, -0.2352, -0.9377, -0.01569, -0.3472, -0.9718, -0.01946, -0.2352, -0.9927, -0.02299, -0.1183, -0.9718, -0.01946, -0.2352, -0.9992, -0.02693, 0.02966, -0.9927, -0.02299, -0.1183, -0.9992, -0.02693, 0.02966, -0.9978, -0.02774, 0.06068, -0.9927, -0.02299, -0.1183, -0.9978, -0.02774, 0.06068, -0.9992, -0.02693, 0.02966, -0.9775, -0.03098, 0.2085, -0.9775, -0.03098, 0.2085, -0.9455, -0.03306, 0.324, -0.9978, -0.02774, 0.06068, -0.9455, -0.03306, 0.324, -0.9775, -0.03098, 0.2085, -0.9006, -0.03466, 0.4333, -0.9006, -0.03466, 0.4333, -0.9005, -0.03463, 0.4334, -0.9455, -0.03306, 0.324])] * 3)])
me_pistol_reference_lod1 = bpy.data.meshes.new('Pistol_reference_lod1')
me_pistol_reference_lod1.from_pydata([(0.2604, -3.859, 1.006), (0.2269, -3.857, 0.7937), (0.5962, -3.85, 0.9863), (0.595, -3.846, 0.772), (-0.4862, 4.187, -0.9982), (-0.5757, 4.161, -0.04797), (-0.5147, 5.274, -0.9705), (-0.6151, 5.666, -0.009614), (-0.331, 4.138, 1.105), (-0.3706, 5.651, 1.143), (-0.5721, -3.806, -5.223), (-0.3121, -4.185, -4.983), (0.02, -3.284, -1.24), (-0.3249, -2.912, -1.057), (-0.6056, -1.88, -5.224), (-0.1384, -1.07, -1.919), (-0.3427, -1.52, -5.239), (-0.2799, -1.019, -0.4055), (-0.3257, -4.226, -0.4454), (0.03846, -4.281, -0.9981), (-0.2731, -3.955, 0.6867), (-0.4612, 4.192, -0.2363), (-0.3778, 4.143, 0.8984), (-0.1025, 4.146, 1.058), (0.01709, -3.893, 0.8213), (0.2713, 3.895, 1.025), (0.3018, 3.503, 1.349), (0.2812, 3.295, 0.972), (0.2898, 3.887, 1.343), (0.5024, -4.363, 0.5495), (0.4498, -3.893, -0.1217), (0.4617, -3.789, 0.1295), (0.5353, -4.815, 0.4226), (0.5246, -4.824, 0.189), (0.5196, -3.283, -1.27), (0.5848, -4.279, -1.031), (0.7911, -3.836, 0.8685), (0.05127, -3.857, 0.9121), (0.8098, -3.843, 1.164), (0.06824, -3.864, 1.207), (0.814, -3.871, 0.7743), (1.091, -3.917, 0.6063), (0.5148, 4.164, 1.02), (0.7731, 4.175, 0.8305), (0.7198, 4.225, -0.306), (1.023, -4.189, -0.525), (0.8615, -2.879, -1.126), (0.7943, -1.002, -0.4692), (0.6752, -3.76, -5.266), (0.4634, -4.176, -5.029), (0.5932, -1.846, -5.295), (0.4736, -1.053, -1.955), (0.3222, -1.514, -5.279), (0.443, 1.727, -1.127), (-0.1745, 1.421, -1.922), (0.3768, 1.423, -1.955), (-0.1527, 1.711, -1.092), (0.6435, 1.163, -0.9816), (0.7386, 1.157, -0.3842), (0.5219, -1.036, -1.01), (-0.2979, 1.137, -0.9261), (-0.05944, -1.052, -0.976), (-0.3216, 1.128, -0.3216), (0.6409, 1.163, -0.9815), (0.2349, 0.1362, -1.679), (0.3309, -1.191, -0.674), (0.2958, 0.06134, -0.6819), (0.2797, -1.322, -1.605), (-0.3316, 4.174, -0.2624), (0.2349, 0.1362, -1.679), (0.3309, -1.191, -0.674), (0.2797, -1.322, -1.605), (0.5902, 4.194, -0.3216), (0.2862, 3.324, 1.011), (0.2898, 3.887, 1.343), (0.05245, -3.902, 0.911), (0.7923, -3.881, 0.8673), (0.8109, -3.888, 1.162), (0.06942, -3.909, 1.206), (0.3231, -4.368, 0.56), (0.3004, -4.821, 0.4365), (0.7243, 4.167, 1.042), (0.6847, 5.681, 1.081), (-0.3049, 0.9803, -1.014), (0.6417, 1.006, -1.07), (-0.3964, 4.475, -0.9249), (0.5485, 4.501, -0.9807), (0.7873, 1.007, -0.2233), (-0.3596, 0.9827, -0.1555), (-0.4561, 4.67, -0.06152), (0.7916, 5.705, -0.09261), (0.6007, 5.305, -1.036), (0.6291, 4.218, -1.064), (-0.1408, -0.00034, -2.057), (0.406, 0.001626, -2.089), (0.2706, -3.906, -0.1115), (0.2842, -4.831, 0.2032), (0.2824, -3.794, 0.14), (0.5716, -2.868, 1.011), (0.5953, -2.703, 0.8164), (0.224, -2.878, 1.031), (0.1686, -2.715, 0.8416), (0.831, 4.2, -0.131), (0.6979, 4.713, -0.1293), (1.089, -3.917, 0.6063), (-0.1384, -1.07, -1.919), (0.4736, -1.053, -1.955), (-0.1408, -0.00034, -2.057)], [], [(0, 1, 2), (3, 2, 1), (4, 5, 6), (5, 7, 6), (7, 5, 8), (8, 9, 7), (10, 11, 12), (10, 13, 14), (13, 10, 12), (15, 16, 14), (14, 17, 15), (14, 13, 17), (17, 13, 18), (19, 18, 13), (13, 12, 19), (20, 21, 18), (21, 20, 22), (22, 20, 23), (24, 23, 20), (25, 26, 27), (26, 25, 28), (29, 30, 31), (30, 29, 32), (32, 33, 30), (34, 35, 12), (35, 19, 12), (36, 37, 38), (39, 38, 37), (40, 41, 42), (43, 42, 41), (44, 43, 41), (41, 45, 44), (46, 35, 34), (35, 46, 45), (47, 45, 46), (48, 34, 49), (46, 34, 48), (48, 50, 46), (50, 47, 46), (50, 51, 47), (51, 50, 52), (53, 54, 55), (53, 56, 54), (47, 57, 58), (57, 47, 59), (56, 55, 54), (55, 56, 53), (60, 61, 17), (17, 62, 60), (63, 59, 61), (61, 60, 63), (64, 65, 66), (64, 67, 65), (17, 18, 21), (21, 68, 17), (69, 70, 71), (69, 66, 70), (49, 12, 11), (49, 34, 12), (47, 44, 45), (44, 47, 72), (23, 40, 42), (23, 24, 40), (25, 73, 26), (26, 74, 25), (75, 76, 77), (77, 78, 75), (51, 16, 15), (51, 52, 16), (79, 32, 29), (80, 32, 79), (81, 82, 9), (9, 8, 81), (53, 83, 56), (83, 53, 84), (85, 86, 53), (53, 56, 85), (87, 83, 84), (83, 87, 88), (83, 85, 56), (83, 89, 85), (83, 88, 89), (82, 7, 9), (82, 90, 7), (91, 7, 90), (91, 6, 7), (91, 92, 6), (4, 6, 92), (15, 93, 51), (94, 51, 93), (93, 55, 94), (54, 55, 93), (80, 95, 96), (95, 80, 79), (79, 97, 95), (47, 51, 17), (51, 15, 17), (98, 2, 99), (3, 99, 2), (33, 96, 30), (95, 30, 96), (32, 80, 33), (96, 33, 80), (31, 97, 29), (79, 29, 97), (100, 101, 0), (1, 0, 101), (92, 102, 4), (4, 102, 81), (81, 5, 4), (81, 8, 5), (84, 103, 87), (84, 86, 103), (84, 53, 86), (81, 90, 82), (90, 81, 102), (102, 91, 90), (92, 91, 102), (20, 40, 24), (104, 40, 20), (45, 104, 20), (45, 20, 18), (35, 45, 18), (18, 19, 35), (10, 49, 11), (10, 48, 49), (48, 10, 14), (48, 14, 50), (14, 52, 50), (14, 16, 52), (105, 106, 107), (107, 106, 94), (94, 54, 107), (55, 54, 94), (2, 98, 0), (100, 0, 98), (99, 100, 98), (99, 101, 100)])
me_pistol_reference_lod1.polygons.foreach_set('use_smooth', [True] * 138)
_k = set([(0, 1), (0, 2), (0, 100), (2, 3), (2, 98), (2, 99), (4, 5), (4, 6), (4, 92), (5, 8), (6, 7), (7, 9), (8, 9), (8, 81), (9, 82), (10, 11), (10, 14), (11, 49), (12, 13), (12, 34), (14, 16), (15, 17), (15, 51), (16, 52), (17, 18), (17, 21), (17, 60), (18, 19), (18, 20), (18, 21), (19, 35), (20, 21), (20, 24), (20, 40), (24, 40), (29, 31), (29, 32), (29, 97), (30, 33), (30, 96), (32, 33), (32, 80), (33, 96), (34, 46), (34, 49), (35, 45), (44, 45), (44, 47), (45, 47), (47, 51), (48, 49), (48, 50), (50, 52), (53, 55), (53, 56), (53, 84), (54, 55), (54, 56), (55, 94), (56, 83), (60, 61), (61, 63), (79, 80), (79, 95), (79, 97), (80, 96), (81, 82), (81, 102), (82, 90), (83, 84), (83, 88), (84, 87), (90, 91), (91, 92), (92, 102), (94, 107), (95, 96), (98, 99), (100, 101)])
me_pistol_reference_lod1.attributes.new('sharp_edge', 'BOOLEAN', 'EDGE').data.foreach_set('value', [ (min(e.vertices), max(e.vertices)) in _k for e in me_pistol_reference_lod1.edges])
_uv = me_pistol_reference_lod1.uv_layers.new(name='UVMap')
_uv.uv.foreach_set('vector', [0.9693, -0.05049, 0.9801, -0.05244, 0.9693, -0.019, 0.9801, -0.01793, 0.9693, -0.019, 0.9801, -0.05244, 0.1337, -0.3396, 0.1336, -0.2518, 0.04322, -0.3396, 0.1336, -0.2518, 0.008365, -0.2518, 0.04322, -0.3396, 0.008365, -0.2518, 0.1336, -0.2518, 0.1336, -0.1423, 0.1336, -0.1423, 0.007687, -0.1423, 0.008365, -0.2518, 0.9484, -0.8725, 0.9862, -0.849, 0.8932, -0.4559, 0.9484, -0.8725, 0.8572, -0.4378, 0.7697, -0.8808, 0.8572, -0.4378, 0.9484, -0.8725, 0.8932, -0.4559, 0.6866, -0.5336, 0.7403, -0.863, 0.7697, -0.8808, 0.7697, -0.8808, 0.6779, -0.374, 0.6866, -0.5336, 0.7697, -0.8808, 0.8572, -0.4378, 0.6779, -0.374, 0.6779, -0.374, 0.8572, -0.4378, 0.9689, -0.3046, 0.9863, -0.4277, 0.9689, -0.3046, 0.8572, -0.4378, 0.8572, -0.4378, 0.8932, -0.4559, 0.9863, -0.4277, 0.9443, -0.2019, 0.2703, -0.3047, 0.9689, -0.3046, 0.2703, -0.3047, 0.9443, -0.2019, 0.2704, -0.1985, 0.2704, -0.1985, 0.9443, -0.2019, 0.2703, -0.1776, 0.9393, -0.183, 0.2703, -0.1776, 0.9443, -0.2019, 0.2922, -0.1735, 0.3242, -0.1428, 0.3397, -0.1735, 0.3242, -0.1428, 0.2922, -0.1735, 0.2922, -0.1443, 0.5786, -0.3294, 0.5396, -0.4091, 0.527, -0.3779, 0.5396, -0.4091, 0.5786, -0.3294, 0.644, -0.3461, 0.644, -0.3461, 0.638, -0.3673, 0.5396, -0.4091, 0.8813, -0.9469, 0.971, -0.9492, 0.8813, -0.8979, 0.971, -0.9492, 0.971, -0.8956, 0.8813, -0.8979, 0.918, -0.1034, 0.918, -0.1728, 0.9426, -0.1033, 0.9426, -0.1729, 0.9426, -0.1033, 0.918, -0.1728, 0.9393, -0.183, 0.9443, -0.2019, 0.2703, -0.1776, 0.2704, -0.1985, 0.2703, -0.1776, 0.9443, -0.2019, 0.2703, -0.3047, 0.2704, -0.1985, 0.9443, -0.2019, 0.9443, -0.2019, 0.9689, -0.3046, 0.2703, -0.3047, 0.8572, -0.4378, 0.9863, -0.4277, 0.8932, -0.4559, 0.9863, -0.4277, 0.8572, -0.4378, 0.9689, -0.3046, 0.6779, -0.374, 0.9689, -0.3046, 0.8572, -0.4378, 0.9484, -0.8725, 0.8932, -0.4559, 0.9862, -0.849, 0.8572, -0.4378, 0.8932, -0.4559, 0.9484, -0.8725, 0.9484, -0.8725, 0.7697, -0.8808, 0.8572, -0.4378, 0.7697, -0.8808, 0.6779, -0.374, 0.8572, -0.4378, 0.7697, -0.8808, 0.6866, -0.5336, 0.6779, -0.374, 0.6866, -0.5336, 0.7697, -0.8808, 0.7403, -0.863, 0.1209, -0.6538, 0.188, -0.7106, 0.1879, -0.6565, 0.1209, -0.6538, 0.121, -0.7134, 0.188, -0.7106, 0.6848, -0.5564, 0.5171, -0.6099, 0.5151, -0.5549, 0.5171, -0.6099, 0.6848, -0.5564, 0.6882, -0.6084, 0.395, -0.7472, 0.4788, -0.8076, 0.4788, -0.7499, 0.4788, -0.8076, 0.395, -0.7472, 0.395, -0.8103, 0.5171, -0.6099, 0.6882, -0.6084, 0.6848, -0.5564, 0.6848, -0.5564, 0.5151, -0.5549, 0.5171, -0.6099, 0.5171, -0.7058, 0.6882, -0.6889, 0.6882, -0.6347, 0.6882, -0.6347, 0.5171, -0.6178, 0.5171, -0.7058, 0.5201, -0.523, 0.6401, -0.4163, 0.5257, -0.4206, 0.5201, -0.523, 0.653, -0.5113, 0.6401, -0.4163, 0.6144, -0.2756, 0.9689, -0.3046, 0.2703, -0.3047, 0.2703, -0.3047, 0.2701, -0.2755, 0.6144, -0.2756, 0.5197, -0.5229, 0.64, -0.4149, 0.6542, -0.5113, 0.5197, -0.5229, 0.5244, -0.419, 0.64, -0.4149, 0.5435, -0.9608, 0.8813, -0.8979, 0.5435, -0.8844, 0.5435, -0.9608, 0.8813, -0.9469, 0.8813, -0.8979, 0.6144, -0.2756, 0.2703, -0.3047, 0.9689, -0.3046, 0.2703, -0.3047, 0.6144, -0.2756, 0.2701, -0.2755, 0.00727, -0.1005, 0.6879, -0.03426, 0.00727, -0.04265, 0.00727, -0.1005, 0.6877, -0.109, 0.6879, -0.03426, 0.2922, -0.1735, 0.3397, -0.1735, 0.3242, -0.1428, 0.3242, -0.1428, 0.2922, -0.1443, 0.2922, -0.1735, 0.971, -0.1728, 0.971, -0.1034, 0.9463, -0.1033, 0.9463, -0.1033, 0.9463, -0.1729, 0.971, -0.1728, 0.01446, -0.9526, 0.308, -0.8902, 0.01444, -0.8922, 0.01446, -0.9526, 0.308, -0.9556, 0.308, -0.8902, 0.7659, -0.3443, 0.816, -0.3158, 0.7659, -0.3192, 0.816, -0.3478, 0.816, -0.3158, 0.7659, -0.3443, 0.4264, -0.4891, 0.2939, -0.4891, 0.2939, -0.593, 0.2939, -0.593, 0.4264, -0.593, 0.4264, -0.4891, 0.1209, -0.6538, 0.08375, -0.7307, 0.121, -0.7134, 0.08375, -0.7307, 0.1209, -0.6538, 0.08359, -0.6367, 0.1336, -0.7285, 0.1336, -0.8286, 0.395, -0.8103, 0.395, -0.8103, 0.395, -0.7472, 0.1336, -0.7285, 0.008306, -0.6278, 0.08375, -0.7307, 0.08359, -0.6367, 0.08375, -0.7307, 0.008306, -0.6278, 0.008356, -0.7419, 0.4903, -0.4435, 0.1616, -0.4434, 0.4222, -0.4535, 0.4903, -0.4435, 0.1411, -0.3528, 0.1616, -0.4434, 0.4903, -0.4435, 0.4879, -0.3529, 0.1411, -0.3528, 0.2939, -0.4891, 0.1922, -0.6103, 0.2939, -0.593, 0.2939, -0.4891, 0.1922, -0.4718, 0.1922, -0.6103, 0.09945, -0.4876, 0.1922, -0.6103, 0.1922, -0.4718, 0.09945, -0.4876, 0.09995, -0.5974, 0.1922, -0.6103, 0.09945, -0.4876, 0.004954, -0.4876, 0.09995, -0.5974, 0.004954, -0.5974, 0.09995, -0.5974, 0.004954, -0.4876, 0.713, -0.7464, 0.6128, -0.7501, 0.7129, -0.8108, 0.6128, -0.8073, 0.7129, -0.8108, 0.6128, -0.7501, 0.6128, -0.7501, 0.4788, -0.8076, 0.6128, -0.8073, 0.4788, -0.7499, 0.4788, -0.8076, 0.6128, -0.7501, 0.644, -0.3461, 0.5396, -0.4091, 0.638, -0.3673, 0.5396, -0.4091, 0.644, -0.3461, 0.5786, -0.3294, 0.5786, -0.3294, 0.527, -0.3779, 0.5396, -0.4091, 0.5073, -0.632, 0.388, -0.6544, 0.5075, -0.738, 0.388, -0.6544, 0.388, -0.7143, 0.5075, -0.738, 0.8881, -0.07565, 0.9699, -0.07565, 0.8748, -0.09286, 0.9707, -0.09286, 0.8748, -0.09286, 0.9699, -0.07565, 0.8562, -0.315, 0.8562, -0.3486, 0.9754, -0.3192, 0.9751, -0.3443, 0.9754, -0.3192, 0.8562, -0.3486, 0.8364, -0.315, 0.8364, -0.3486, 0.8562, -0.315, 0.8562, -0.3486, 0.8562, -0.315, 0.8364, -0.3486, 0.6626, -0.3192, 0.6626, -0.3443, 0.7452, -0.3192, 0.7452, -0.3443, 0.7452, -0.3192, 0.6626, -0.3443, 0.8881, -0.07565, 0.8748, -0.09286, 0.9699, -0.07565, 0.9707, -0.09286, 0.9699, -0.07565, 0.8748, -0.09286, 0.2424, -0.3378, 0.2545, -0.2495, 0.1494, -0.3378, 0.1494, -0.3378, 0.2545, -0.2495, 0.2399, -0.1405, 0.2399, -0.1405, 0.1373, -0.2495, 0.1494, -0.3378, 0.2399, -0.1405, 0.1519, -0.1405, 0.1373, -0.2495, 0.4903, -0.4435, 0.1411, -0.3528, 0.4879, -0.3529, 0.4903, -0.4435, 0.1616, -0.4434, 0.1411, -0.3528, 0.4903, -0.4435, 0.4222, -0.4535, 0.1616, -0.4434, 0.1336, -0.1423, 0.008365, -0.2518, 0.007687, -0.1423, 0.008365, -0.2518, 0.1336, -0.1423, 0.1336, -0.2518, 0.1336, -0.2518, 0.04322, -0.3396, 0.008365, -0.2518, 0.1337, -0.3396, 0.04322, -0.3396, 0.1336, -0.2518, 0.7011, -0.1356, 0.6879, -0.03426, 0.6877, -0.109, 0.7021, -0.007869, 0.6879, -0.03426, 0.7011, -0.1356, 0.7989, -0.01126, 0.7021, -0.007869, 0.7011, -0.1356, 0.7989, -0.01126, 0.7011, -0.1356, 0.798, -0.1341, 0.8432, -0.04825, 0.7989, -0.01126, 0.798, -0.1341, 0.798, -0.1341, 0.8428, -0.09883, 0.8432, -0.04825, 0.5068, -0.8614, 0.5435, -0.9608, 0.5435, -0.8844, 0.5068, -0.8614, 0.5068, -0.9843, 0.5435, -0.9608, 0.5068, -0.9843, 0.5068, -0.8614, 0.3392, -0.8631, 0.5068, -0.9843, 0.3392, -0.8631, 0.3392, -0.9826, 0.3392, -0.8631, 0.308, -0.9556, 0.3392, -0.9826, 0.3392, -0.8631, 0.308, -0.8902, 0.308, -0.9556, 0.388, -0.7143, 0.388, -0.6544, 0.3087, -0.7104, 0.3087, -0.7104, 0.388, -0.6544, 0.3086, -0.6568, 0.3086, -0.6568, 0.188, -0.7106, 0.3087, -0.7104, 0.1879, -0.6565, 0.188, -0.7106, 0.3086, -0.6568, 0.9693, -0.019, 0.8876, -0.01889, 0.9693, -0.05049, 0.8876, -0.05149, 0.9693, -0.05049, 0.8876, -0.01889, 0.8671, -0.01519, 0.8876, -0.05149, 0.8876, -0.01889, 0.8671, -0.01519, 0.8671, -0.0552, 0.8876, -0.05149])
me_pistol_reference_lod1.materials.append(mat_pistol)
me_pistol_reference_lod1.update()
me_pistol_reference_lod1.normals_split_custom_set([tuple(v) for v in zip(*[iter([0.02742, -0.9995, -0.01772, 0.02716, -0.9995, -0.01722, 0.02695, -0.9995, -0.01681, 0.02671, -0.9995, -0.01636, 0.02695, -0.9995, -0.01681, 0.02716, -0.9995, -0.01722, -0.9376, -0.01572, -0.3472, -0.9992, -0.02691, 0.02965, -0.9376, -0.01572, -0.3472, -0.9992, -0.02691, 0.02965, -0.9978, -0.0277, 0.06068, -0.9376, -0.01572, -0.3472, -0.9978, -0.0277, 0.06068, -0.9992, -0.02691, 0.02965, -0.9006, -0.03465, 0.4333, -0.9006, -0.03465, 0.4333, -0.9005, -0.03463, 0.4334, -0.9978, -0.0277, 0.06068, -0.9262, -0.3606, 0.1104, -0.4812, -0.8619, 0.1601, -0.3965, -0.8696, 0.2942, -0.9262, -0.3606, 0.1104, -0.9673, -0.2318, -0.1032, -0.9428, 0.3206, 0.0916, -0.9673, -0.2318, -0.1032, -0.9262, -0.3606, 0.1104, -0.3965, -0.8696, 0.2942, -0.8408, 0.5231, -0.1392, -0.4491, 0.8871, 0.1066, -0.9428, 0.3206, 0.0916, -0.9428, 0.3206, 0.0916, -0.9863, 0.1648, 0.012, -0.8408, 0.5231, -0.1392, -0.9428, 0.3206, 0.0916, -0.9673, -0.2318, -0.1032, -0.9863, 0.1648, 0.012, -0.9863, 0.1648, 0.012, -0.9673, -0.2318, -0.1032, -0.9987, -0.0188, -0.04695, -0.5896, -0.2564, -0.7659, -0.9987, -0.0188, -0.04695, -0.9673, -0.2318, -0.1032, -0.9673, -0.2318, -0.1032, -0.2545, -0.2335, -0.9384, -0.5896, -0.2564, -0.7659, -0.9957, -0.02842, 0.08865, -0.9991, -0.01174, -0.03966, -0.9987, -0.01879, -0.04696, -0.9991, -0.01174, -0.03962, -0.9956, -0.02847, 0.08872, -0.7608, -0.03522, 0.6481, -0.7608, -0.03522, 0.6481, -0.9956, -0.02847, 0.08872, -0.2157, -0.02955, 0.976, -0.2485, -0.04366, 0.9676, -0.2157, -0.02955, 0.976, -0.9956, -0.02847, 0.08872, 0.9978, 0.02908, -0.05903, 0.9978, 0.02908, -0.05903, 0.9978, 0.02765, -0.06077, 0.9978, 0.02923, -0.05885, 0.9978, 0.02923, -0.05885, 0.9979, 0.03058, -0.05722, 0.9979, 0.02763, -0.05887, 0.9979, 0.02762, -0.05888, 0.9979, 0.02763, -0.05888, 0.9979, 0.02762, -0.05888, 0.9979, 0.02763, -0.05887, 0.99, 0.1317, -0.05119, 0.99, 0.1317, -0.05119, 0.9915, 0.123, -0.04262, 0.9979, 0.02762, -0.05888, 0.2539, -0.2107, -0.944, 0.3577, -0.2342, -0.904, -0.2545, -0.2335, -0.9384, 0.3577, -0.2342, -0.904, -0.5896, -0.2564, -0.7659, -0.2545, -0.2335, -0.9384, -0.02617, 0.9993, 0.02546, -0.02617, 0.9993, 0.02546, -0.02617, 0.9993, 0.02546, -0.02617, 0.9993, 0.02546, -0.02617, 0.9993, 0.02546, -0.02617, 0.9993, 0.02546, 0.4584, -0.0236, 0.8884, 0.9988, 0.02464, -0.04321, 0.4144, -0.01095, 0.91, 0.8284, 0.008664, 0.56, 0.4144, -0.01095, 0.91, 0.9988, 0.02464, -0.04321, 0.9865, 0.04317, -0.158, 0.8284, 0.008664, 0.56, 0.9988, 0.02464, -0.04321, 0.9988, 0.02464, -0.04321, 0.9877, 0.03402, -0.1526, 0.9865, 0.04317, -0.158, 0.9576, -0.1735, -0.23, 0.3577, -0.2342, -0.904, 0.2539, -0.2107, -0.944, 0.3577, -0.2342, -0.904, 0.9576, -0.1735, -0.23, 0.9877, 0.03403, -0.1526, 0.9703, 0.2152, -0.1108, 0.9877, 0.03403, -0.1526, 0.9576, -0.1735, -0.23, 0.955, -0.2967, 0.0009014, 0.8135, -0.562, 0.1498, 0.8962, -0.443, 0.02349, 0.9576, -0.1735, -0.23, 0.8135, -0.562, 0.1498, 0.955, -0.2967, 0.0009014, 0.955, -0.2967, 0.0009014, 0.9262, 0.3767, -0.01613, 0.9576, -0.1735, -0.23, 0.9262, 0.3767, -0.01613, 0.9703, 0.2152, -0.1108, 0.9576, -0.1735, -0.23, 0.9262, 0.3767, -0.01613, 0.6791, 0.6823, -0.2707, 0.9703, 0.2152, -0.1108, 0.6791, 0.6823, -0.2707, 0.9262, 0.3767, -0.01613, 0.2814, 0.9574, 0.06433, 0.03476, -0.9414, 0.3354, 0.03467, -0.9414, 0.3354, 0.02398, -0.9391, 0.3428, 0.03476, -0.9414, 0.3354, 0.04548, -0.9436, 0.3279, 0.03467, -0.9414, 0.3354, 0.9521, -0.006038, -0.3056, 0.9521, -0.006037, -0.3056, 0.9871, 0.03164, -0.1567, 0.9521, -0.006037, -0.3056, 0.9521, -0.006038, -0.3056, 0.8935, -0.04357, -0.447, -0.03464, 0.9416, -0.3349, -0.03458, 0.9416, -0.3348, -0.02316, 0.9442, -0.3287, -0.03458, 0.9416, -0.3348, -0.03464, 0.9416, -0.3349, -0.04612, 0.9389, -0.341, -0.9783, -0.05633, -0.1996, -0.9305, -0.09328, -0.3542, -0.9783, -0.05633, -0.1996, -0.9783, -0.05633, -0.1996, -0.9991, -0.01784, -0.03949, -0.9783, -0.05634, -0.1996, -0.05934, 0.01629, -0.9981, -0.05934, 0.01629, -0.9981, -0.05934, 0.01629, -0.9981, -0.05934, 0.01629, -0.9981, -0.05934, 0.01629, -0.9981, -0.05934, 0.01629, -0.9981, -0.9979, -0.02763, 0.05887, -0.9979, -0.02763, 0.05887, -0.9979, -0.02763, 0.05887, -0.9979, -0.02763, 0.05887, -0.9979, -0.02763, 0.05887, -0.9979, -0.02763, 0.05887, -0.2133, 0.01862, -0.9768, -0.2232, 0.01532, -0.9747, -0.2869, 0.02111, -0.9577, -0.2869, 0.02111, -0.9577, -0.1938, 0.0251, -0.9807, -0.2134, 0.0186, -0.9768, 0.9979, 0.02763, -0.05887, 0.9979, 0.02763, -0.05887, 0.9979, 0.02763, -0.05887, 0.9979, 0.02763, -0.05887, 0.9979, 0.02763, -0.05887, 0.9979, 0.02763, -0.05887, 0.01943, -0.9883, 0.151, -0.3965, -0.8696, 0.2942, -0.4812, -0.8619, 0.1601, 0.01943, -0.9883, 0.151, 0.01839, -0.9577, 0.2871, -0.3965, -0.8696, 0.2942, 0.1071, 0.02752, -0.9939, 0.1717, 0.03318, -0.9846, 0.1047, 0.02496, -0.9942, 0.1717, 0.03318, -0.9846, 0.1072, 0.02757, -0.9939, 0.1121, 0.0326, -0.9932, -0.2157, -0.02955, 0.976, 0.4584, -0.0236, 0.8884, 0.4144, -0.01095, 0.91, -0.2157, -0.02955, 0.976, -0.2485, -0.04366, 0.9676, 0.4584, -0.0236, 0.8884, -0.9978, -0.02899, 0.05914, -0.9978, -0.02765, 0.06077, -0.9978, -0.02899, 0.05914, -0.9978, -0.02923, 0.05885, -0.9979, -0.03058, 0.05722, -0.9978, -0.02923, 0.05885, 0.02617, -0.9993, -0.02546, 0.02617, -0.9993, -0.02546, 0.02617, -0.9993, -0.02546, 0.02617, -0.9993, -0.02546, 0.02617, -0.9993, -0.02546, 0.02617, -0.9993, -0.02546, 0.6791, 0.6823, -0.2707, -0.4491, 0.8871, 0.1066, -0.8408, 0.5231, -0.1392, 0.6791, 0.6823, -0.2707, 0.2814, 0.9574, 0.06433, -0.4491, 0.8871, 0.1066, 0.06084, -0.07649, 0.9952, 0.06256, -0.1606, 0.985, 0.04807, 0.2964, 0.9539, 0.06256, -0.1606, 0.985, 0.06256, -0.1606, 0.985, 0.06084, -0.07649, 0.9952, 0.05951, -0.02387, 0.9979, 0.05951, -0.02387, 0.9979, 0.05951, -0.02387, 0.9979, 0.05951, -0.02387, 0.9979, 0.05951, -0.02387, 0.9979, 0.05951, -0.02387, 0.9979, 0.03183, -0.009263, -0.9995, -0.6402, -0.04307, -0.767, -0.2078, -0.01037, -0.9781, -0.6402, -0.04307, -0.767, 0.03183, -0.009263, -0.9995, 0.6316, 0.01391, -0.7752, -0.4486, 0.02875, -0.8933, 0.4776, 0.04698, -0.8773, 0.4455, 0.07095, -0.8925, 0.4455, 0.07095, -0.8925, -0.6905, 0.06019, -0.7208, -0.4486, 0.02875, -0.8933, -0.004811, -1.0, 0.004116, 0.07046, -0.9975, 0.004513, -0.01813, -0.9998, 0.004086, 0.07046, -0.9975, 0.004513, -0.004811, -1.0, 0.004116, 0.092, -0.9957, 0.00866, -0.6402, -0.04307, -0.767, -0.4486, 0.02875, -0.8933, -0.6905, 0.06019, -0.7208, -0.6402, -0.04307, -0.767, -0.9869, -0.02988, 0.1583, -0.4486, 0.02875, -0.8933, -0.6402, -0.04307, -0.767, -0.9869, -0.02988, 0.1583, -0.9869, -0.02988, 0.1583, -0.01623, 0.9824, 0.1861, -0.03623, 0.988, -0.1503, -0.01623, 0.9824, 0.1861, -0.01623, 0.9824, 0.1861, -0.03622, 0.988, -0.1503, -0.03623, 0.988, -0.1503, -0.06503, 0.4158, -0.9071, -0.03623, 0.988, -0.1503, -0.03622, 0.988, -0.1503, -0.06503, 0.4158, -0.9071, -0.06502, 0.4158, -0.9071, -0.03623, 0.988, -0.1503, -0.06503, 0.4158, -0.9071, -0.05954, 0.02385, -0.9979, -0.06502, 0.4158, -0.9071, -0.05954, 0.02385, -0.9979, -0.06502, 0.4158, -0.9071, -0.05954, 0.02385, -0.9979, -0.05491, -0.1271, -0.9904, -0.0588, -0.01748, -0.9981, -0.05665, -0.1281, -0.9901, -0.05939, -0.01837, -0.9981, -0.05665, -0.1281, -0.9901, -0.0588, -0.01748, -0.9981, -0.0588, -0.01748, -0.9981, -0.05956, 0.09254, -0.9939, -0.05939, -0.01837, -0.9981, -0.05956, 0.09254, -0.9939, -0.05956, 0.09254, -0.9939, -0.0588, -0.01748, -0.9981, -0.9949, 0.07668, 0.06592, -0.9979, -0.02765, 0.05887, -0.9949, 0.06796, 0.07458, -0.9979, -0.02765, 0.05887, -0.9949, 0.07668, 0.06592, -0.9979, -0.02764, 0.05887, -0.9979, -0.02763, 0.05887, -0.9979, -0.02763, 0.05887, -0.9979, -0.02763, 0.05887, -0.01196, 0.9982, 0.05802, 0.2314, 0.9665, -0.1112, -0.007091, 0.9981, 0.0606, 0.2314, 0.9665, -0.1112, -0.4192, 0.9045, -0.07797, -0.007091, 0.9981, 0.0606, 0.9901, 0.02134, 0.1385, 0.9977, 0.01067, 0.06651, 0.9977, 0.01068, 0.06651, 1.0, -4.406e-05, -0.00589, 0.9977, 0.01068, 0.06647, 0.9977, 0.01067, 0.06647, -0.05764, -0.04348, -0.9974, -0.05766, -0.04348, -0.9974, -0.01758, -0.4587, -0.8884, -0.02843, -0.4618, -0.8865, -0.01758, -0.4587, -0.8884, -0.05764, -0.04348, -0.9974, 0.03006, -0.9987, 0.04083, 0.03007, -0.9987, 0.04083, 0.03007, -0.9987, 0.04083, 0.03007, -0.9987, 0.04084, 0.03007, -0.9987, 0.04083, 0.03007, -0.9987, 0.04083, 0.03119, 0.5911, 0.806, 0.03119, 0.5911, 0.806, 0.04805, 0.2964, 0.9539, 0.06084, -0.07649, 0.9952, 0.04807, 0.2964, 0.9539, 0.03118, 0.5911, 0.806, -0.9682, -0.04233, 0.2465, -0.9783, -0.04967, 0.201, -0.9783, -0.04967, 0.201, -0.9863, -0.0569, 0.1551, -0.9783, -0.04967, 0.201, -0.9783, -0.04967, 0.201, 0.02633, -0.9994, -0.02282, 0.02588, -0.9994, -0.0246, 0.02606, -0.9994, -0.02387, 0.02606, -0.9994, -0.02387, 0.02588, -0.9994, -0.0246, 0.02586, -0.9993, -0.0261, 0.02586, -0.9993, -0.0261, 0.02638, -0.9993, -0.02572, 0.02606, -0.9994, -0.02387, 0.02586, -0.9993, -0.0261, 0.02617, -0.9993, -0.02547, 0.02638, -0.9993, -0.02572, 0.6316, 0.01395, -0.7752, 0.9989, 0.02302, 0.04118, 0.9983, 0.02409, 0.05285, 0.6316, 0.01395, -0.7752, 0.4776, 0.04698, -0.8773, 0.9989, 0.02302, 0.04118, 0.6316, 0.01395, -0.7752, 0.4455, 0.07095, -0.8925, 0.4776, 0.04698, -0.8773, 0.9452, 0.01646, 0.326, 0.998, 0.02756, -0.05706, 0.9452, 0.01643, 0.3261, 0.998, 0.02756, -0.05706, 0.9452, 0.01646, 0.326, 0.9957, 0.0283, -0.08804, 0.9957, 0.0283, -0.08804, 0.8898, 0.03489, -0.455, 0.998, 0.02756, -0.05706, 0.8898, 0.03488, -0.455, 0.8898, 0.03489, -0.455, 0.9957, 0.0283, -0.08804, 0.04747, -0.9601, 0.2756, 0.04579, -0.9413, 0.3343, 0.04579, -0.9413, 0.3343, 0.04242, -0.9627, 0.2671, 0.04579, -0.9413, 0.3343, 0.04748, -0.9601, 0.2756, 0.1208, -0.9033, 0.4116, 0.04242, -0.9627, 0.2671, 0.04748, -0.9601, 0.2756, 0.1208, -0.9033, 0.4116, 0.04748, -0.9601, 0.2756, 0.02358, -0.9739, 0.2258, 0.01193, -0.994, 0.1089, 0.1208, -0.9033, 0.4116, 0.02358, -0.9739, 0.2258, 0.02358, -0.9739, 0.2258, 0.009887, -0.9943, 0.1064, 0.01193, -0.994, 0.1089, -0.03137, -0.3609, -0.9321, -0.02806, -0.5229, -0.8519, -0.04342, -0.5548, -0.8309, -0.03137, -0.3609, -0.9321, -0.03632, -0.1744, -0.984, -0.02806, -0.5229, -0.8519, -0.03632, -0.1744, -0.984, -0.03137, -0.3609, -0.9321, -0.05288, -0.003998, -0.9986, -0.03632, -0.1744, -0.984, -0.05288, -0.003998, -0.9986, -0.05866, -0.00847, -0.9982, -0.05288, -0.003998, -0.9986, -0.05899, 0.0007384, -0.9983, -0.05866, -0.00847, -0.9982, -0.05288, -0.003998, -0.9986, -0.05938, 0.001734, -0.9982, -0.05899, 0.0007384, -0.9983, 0.05491, 0.1271, 0.9904, 0.05666, 0.1281, 0.9901, 0.05733, 0.05486, 0.9968, 0.05733, 0.05486, 0.9968, 0.05666, 0.1281, 0.9901, 0.05953, -0.01874, 0.9981, 0.05953, -0.01875, 0.9981, 0.05956, -0.09254, 0.9939, 0.05797, 0.05484, 0.9968, 0.05956, -0.09254, 0.9939, 0.05956, -0.09254, 0.9939, 0.05953, -0.01875, 0.9981, 0.05847, -0.02353, 0.998, 0.04928, 0.2603, 0.9643, 0.05961, -0.02389, 0.9979, 0.03424, 0.5465, 0.8368, 0.05961, -0.02389, 0.9979, 0.04928, 0.2603, 0.9643, 0.01717, 0.7612, 0.6483, 0.03424, 0.5465, 0.8368, 0.04928, 0.2603, 0.9643, 0.01717, 0.7612, 0.6483, 0.01717, 0.7612, 0.6483, 0.03424, 0.5465, 0.8368])] * 3)])
me_plane = bpy.data.meshes.new('Plane')
me_plane.from_pydata([], [], [])
_uv = me_plane.uv_layers.new(name='UVMap')
_uv.uv.foreach_set('vector', [])
me_plane.update()

# ---- objects
ob_pistol_mesh = bpy.data.objects.new('Pistol_Mesh', me_pistol_reference)
ob_pistol_mesh_lod = bpy.data.objects.new('Pistol_Mesh_LOD', me_pistol_reference_lod1)
ob_pistol = bpy.data.objects.new('Pistol', me_plane)

# ---- transforms, parenting, visibility, modifiers, constraints
ob_pistol_mesh.parent = ob_pistol
ob_pistol_mesh.location = (0.0, 0.0, 0.0)
ob_pistol_mesh.rotation_euler = (0.0, -0.06981, 0.0)
ob_pistol_mesh.scale = (0.05, 0.05, 0.05)
_vg = ob_pistol_mesh.vertex_groups.new(name='ValveBiped.Bip01_R_Hand')
_vg.add([0, 1, 2, 3, 4, 5, 6, 7, 8, 9, 10, 11, 12, 13, 14, 15, 16, 17, 18, 19, 20, 21, 22, 23, 24, 25, 26, 27, 28, 29, 30, 31, 32, 33, 34, 35, 36, 37, 38, 39, 40, 41, 42, 43, 44, 45, 46, 47, 48, 49, 50, 51, 52, 53, 54, 55, 56, 57, 58, 59, 60, 61, 62, 63, 64, 65, 66, 67, 68, 69, 70, 71, 72, 73, 74, 75, 76, 77, 78, 79, 80, 81, 82, 83, 84, 85, 86, 87, 88, 89, 90, 91, 92, 93, 94, 95, 96, 97, 98, 99, 100, 101, 102, 103, 104, 105, 106, 107, 108, 109, 110, 111, 112, 113, 114, 115, 116, 117, 118, 119, 120, 121, 122, 123, 124, 125, 126, 127, 128, 129, 130, 131, 132, 133, 134, 135, 136, 137, 138, 139, 140, 141, 142, 143, 144, 145, 146, 147, 148, 149, 150, 151, 152, 153, 154, 155, 156, 157, 158, 159, 160, 161, 162, 163, 164, 165, 166, 167, 168, 169, 170, 171, 172, 173, 174, 175, 176, 177, 178, 179, 180, 181, 182, 183, 184, 185, 186, 187, 188, 189, 190, 191, 192, 193, 194, 195, 196, 197, 198, 199, 200, 201, 202, 203, 204, 205, 206, 207, 208, 209, 210, 211, 212, 213, 214, 215, 216, 217, 218, 219, 220, 221, 222, 223, 224, 225, 226, 227], 1.0, 'REPLACE')
_vg = ob_pistol_mesh.vertex_groups.new(name='ValveBiped.Weapon_bone')
_m = ob_pistol_mesh.modifiers.new('Armature', 'ARMATURE')
ob_pistol_mesh_lod.parent = ob_pistol
ob_pistol_mesh_lod.location = (0.0, 0.0, 0.0)
ob_pistol_mesh_lod.rotation_euler = (0.0, -0.06734, 0.0)
ob_pistol_mesh_lod.scale = (0.05, 0.05, 0.05)
_vg = ob_pistol_mesh_lod.vertex_groups.new(name='ValveBiped.Bip01_R_Hand')
_vg.add([0, 1, 2, 3, 4, 5, 6, 7, 8, 9, 10, 11, 12, 13, 14, 15, 16, 17, 18, 19, 20, 21, 22, 23, 24, 25, 26, 27, 28, 29, 30, 31, 32, 33, 34, 35, 36, 37, 38, 39, 40, 41, 42, 43, 44, 45, 46, 47, 48, 49, 50, 51, 52, 53, 54, 55, 56, 57, 58, 59, 60, 61, 62, 63, 64, 65, 66, 67, 68, 69, 70, 71, 72, 73, 74, 75, 76, 77, 78, 79, 80, 81, 82, 83, 84, 85, 86, 87, 88, 89, 90, 91, 92, 93, 94, 95, 96, 97, 98, 99, 100, 101, 102, 103, 104, 105, 106, 107], 1.0, 'REPLACE')
_vg = ob_pistol_mesh_lod.vertex_groups.new(name='ValveBiped.Weapon_bone')
_m = ob_pistol_mesh_lod.modifiers.new('Armature', 'ARMATURE')
ob_pistol.location = (0.0, 0.0, 0.0)

# ---- collection membership
scene.collection.objects.link(ob_pistol_mesh)
scene.collection.objects.link(ob_pistol_mesh_lod)
scene.collection.objects.link(ob_pistol)

# ---- scene / render settings (as saved in the file)
scene.frame_start = 0; scene.frame_end = 29; scene.frame_set(0)
scene.render.engine = 'BLENDER_EEVEE_NEXT'
scene.cycles.sampling_pattern = 'TABULATED_SOBOL'
scene.cycles.use_light_tree = False
scene.view_settings.view_transform = 'Filmic'
bpy.context.view_layer.update()

# ---- added for rendering (the .blend has no active camera and no usable light): camera, sun
cam_auto = bpy.data.cameras.new('AutoCamera')
cam_auto.lens = 50.0
cam_auto.sensor_width = 36.0
cam_auto.clip_end = 1000.0
ob_auto_camera = bpy.data.objects.new('AutoCamera', cam_auto)
scene.collection.objects.link(ob_auto_camera)
ob_auto_camera.location = (0.610169, -0.686811, 0.371909)
ob_auto_camera.rotation_euler = (1.09748, -7.21219e-08, 0.694738)
scene.camera = ob_auto_camera
light_auto_sun = bpy.data.lights.new('AutoSun', 'SUN')
light_auto_sun.energy = 3.0
light_auto_sun.angle = 0.0523599
ob_auto_sun = bpy.data.objects.new('AutoSun', light_auto_sun)
scene.collection.objects.link(ob_auto_sun)
ob_auto_sun.rotation_euler = (0.872665, 0.174533, 0.523599)
bpy.context.view_layer.update()
